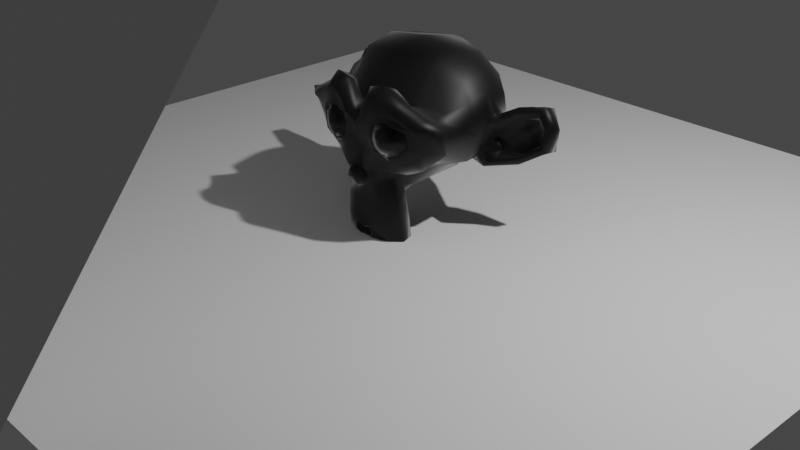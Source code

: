 # Source: absorption_monkey.blend  (saved by Blender 2.80.75; exported with 4.5.12 LTS)
import bpy
from mathutils import Matrix  # noqa: F401  (used for matrix-valued properties, if any)

bpy.ops.wm.read_factory_settings(use_empty=True)
scene = bpy.context.scene
scene.name = 'Scene'

# ---- collections
col_collection = bpy.data.collections.new('Collection'); scene.collection.children.link(col_collection)

# ---- materials (node trees are filled in below, after node groups)
mat_material_001 = bpy.data.materials.new('Material.001')

# ---- material node trees
mat_material_001.use_nodes = True; mat_material_001.node_tree.nodes.clear()
_N = mat_material_001.node_tree.nodes; _L = mat_material_001.node_tree.links
n0 = _N.new('ShaderNodeOutputMaterial'); n0.name = 'Material Output'; n0.location = (496, 482)
n1 = _N.new('ShaderNodeBsdfTransparent'); n1.name = 'Transparent BSDF'; n1.location = (269, 313)
n1.width = 142
n2 = _N.new('ShaderNodeBsdfGlass'); n2.name = 'Glass BSDF'; n2.location = (482, 307)
n2.distribution = 'BECKMANN'
n2.inputs[2].default_value = 1.45
n3 = _N.new('ShaderNodeMixShader'); n3.name = 'Mix Shader'; n3.location = (276, 470)
n4 = _N.new('ShaderNodeBsdfAnisotropic'); n4.name = 'Glossy BSDF'; n4.location = (-16, 290)
n4.distribution = 'GGX'
n5 = _N.new('ShaderNodeScript'); n5.name = 'Script'; n5.location = (-44, 510)
n5.width = 179
n5.bytecode = 'OpenShadingLanguage 1.00\n# Compiled by oslc 1.9.9\n# options: -o C:\\Users\\DAVIDC~1\\AppData\\Local\\Temp\\tmphgfh912j.oso -IC:\\Users\\David Cohn\\Documents\\blender-2.80-windows64\\2.80\\scripts\\addons\\cycles\\shader\nshader myabsorption\nparam\tcolor\tinside_color\t0.80000001 0 0\t\t%read{11,11} %write{2147483647,-1}\nparam\tcolor\toutside_color\t0 0 0.80000001\t\t%read{11,11} %write{2147483647,-1}\nparam\tfloat\tfac\t1\t\t%read{4,4} %write{2147483647,-1}\nparam\tfloat\tior\t1\t\t%read{10,10} %write{2147483647,-1}\noparam\tclosure color\tout\t\t\t%read{2147483647,-1} %write{0,12} %initexpr\nglobal\tnormal\tN\t%read{10,10} %write{2147483647,-1}\nlocal\tfloat\tabsorpt\t%read{11,11} %write{1,9}\nlocal\tfloat\traylength\t%read{5,5} %write{2,3}\nconst\tstring\t$const1\t"holdout"\t\t%read{0,0} %write{2147483647,-1}\nconst\tfloat\t$const2\t1\t\t%read{1,1} %write{2147483647,-1}\nconst\tfloat\t$const3\t0\t\t%read{2,2} %write{2147483647,-1}\ntemp\tint\t$tmp1\t%read{2147483647,-1} %write{3,3}\nconst\tstring\t$const4\t"path:ray_length"\t\t%read{3,3} %write{2147483647,-1}\ntemp\tfloat\t$tmp2\t%read{5,5} %write{4,4}\ntemp\tfloat\t$tmp3\t%read{8,8} %write{5,5}\ntemp\tint\t$tmp4\t%read{7,7} %write{6,6}\ntemp\tfloat\t$tmp5\t%read{9,9} %write{8,8}\ntemp\tfloat\t$tmp6\t%read{8,8} %write{7,7}\ntemp\tclosure color\t$tmp7\t%read{12,12} %write{10,10}\nconst\tstring\t$const5\t"refraction"\t\t%read{10,10} %write{2147483647,-1}\ntemp\tcolor\t$tmp8\t%read{12,12} %write{11,11}\ncode out\n# C:\\Users\\DAVIDC~1\\AppData\\Local\\Temp\\tmpl0lp7my_.osl:6\n#     output closure color out = holdout()\n\tclosure\t\tout $const1 \t%filename{"C:\\Users\\DAVIDC~1\\AppData\\Local\\Temp\\tmpl0lp7my_.osl"} %line{6} %argrw{"wr"}\ncode ___main___\n# C:\\Users\\DAVIDC~1\\AppData\\Local\\Temp\\tmpl0lp7my_.osl:9\n#     float absorpt = 1.0;\n\tassign\t\tabsorpt $const2 \t%filename{"C:\\Users\\DAVIDC~1\\AppData\\Local\\Temp\\tmpl0lp7my_.osl"} %line{9} %argrw{"wr"}\n# C:\\Users\\DAVIDC~1\\AppData\\Local\\Temp\\tmpl0lp7my_.osl:10\n#     float raylength = 0.0;\n\tassign\t\traylength $const3 \t%line{10} %argrw{"wr"}\n# C:\\Users\\DAVIDC~1\\AppData\\Local\\Temp\\tmpl0lp7my_.osl:12\n#     getattribute("path:ray_length", raylength);\n\tgetattribute\t$tmp1 $const4 raylength \t%line{12} %argrw{"wrw"}\n# C:\\Users\\DAVIDC~1\\AppData\\Local\\Temp\\tmpl0lp7my_.osl:14\n#     absorpt = exp( (-fac*raylength*backfacing()));\n\tneg\t\t$tmp2 fac \t%line{14} %argrw{"wr"}\n\tmul\t\t$tmp3 $tmp2 raylength \t%argrw{"wrr"}\n\tbackfacing\t$tmp4 \t%argrw{"w"}\n\tassign\t\t$tmp6 $tmp4 \t%argrw{"wr"}\n\tmul\t\t$tmp5 $tmp3 $tmp6 \t%argrw{"wrr"}\n\texp\t\tabsorpt $tmp5 \t%argrw{"wr"}\n# C:\\Users\\DAVIDC~1\\AppData\\Local\\Temp\\tmpl0lp7my_.osl:16\n#     out = mix(inside_color, outside_color, absorpt) * refraction(N, ior);\n\tclosure\t\t$tmp7 $const5 N ior \t%line{16} %argrw{"wrrr"}\n\tmix\t\t$tmp8 inside_color outside_color absorpt \t%argrw{"wrrr"}\n\tmul\t\tout $tmp7 $tmp8 \t%argrw{"wrr"}\n\tend\n'
n5.bytecode_hash = '23520D472C723983167EF04A6395D533'
n5.inputs[0].default_value = (0.09225, 0.8, 0.147, 1.0)
n5.inputs[1].default_value = (0.608, 0.572, 0.8, 1.0)
n5.inputs[2].default_value = 0.6
n5.inputs[3].default_value = 1.0
n6 = _N.new('ShaderNodeFresnel'); n6.name = 'Fresnel'; n6.location = (-22, 628)
n6.inputs[0].default_value = 1.45
_L.new(n5.outputs[0], n3.inputs[1])
_L.new(n3.outputs[0], n0.inputs[0])
_L.new(n4.outputs[0], n3.inputs[2])
_L.new(n6.outputs[0], n3.inputs[0])
n0.is_active_output = True

# ---- world
world_world = bpy.data.worlds.new('World'); scene.world = world_world
world_world.use_nodes = True; world_world.node_tree.nodes.clear()
_N = world_world.node_tree.nodes; _L = world_world.node_tree.links
n0 = _N.new('ShaderNodeOutputWorld'); n0.name = 'World Output'; n0.location = (300, 300)
n1 = _N.new('ShaderNodeBackground'); n1.name = 'Background'; n1.location = (10, 300)
n1.inputs[0].default_value = (0.05088, 0.05088, 0.05088, 1.0)
_L.new(n1.outputs[0], n0.inputs[0])
n0.is_active_output = True
world_world.color = (0.05088, 0.05088, 0.05088)
world_world.use_sun_shadow = False
world_world.sun_shadow_jitter_overblur = 0.0

# ---- cameras
cam_camera = bpy.data.cameras.new('Camera')
cam_camera.clip_end = 100.0
cam_camera.ortho_scale = 7.314

# ---- lights
light_light = bpy.data.lights.new('Light', 'POINT')
light_light.transmission_factor = 0.0
light_light.energy = 1000.0
light_light.shadow_soft_size = 0.1
light_light.shadow_maximum_resolution = 0.006
light_light.use_absolute_resolution = True

# ---- meshes
me_suzanne = bpy.data.meshes.new('Suzanne')
me_suzanne.from_pydata([(0.4375, -0.7656, 0.1641), (-0.4375, -0.7656, 0.1641), (0.5, -0.6875, 0.09375), (-0.5, -0.6875, 0.09375), (0.5469, -0.5781, 0.05469), (-0.5469, -0.5781, 0.05469), (0.3516, -0.6172, -0.02344), (-0.3516, -0.6172, -0.02344), (0.3516, -0.7188, 0.03125), (-0.3516, -0.7188, 0.03125), (0.3516, -0.7812, 0.1328), (-0.3516, -0.7812, 0.1328), (0.2734, -0.7969, 0.1641), (-0.2734, -0.7969, 0.1641), (0.2031, -0.7422, 0.09375), (-0.2031, -0.7422, 0.09375), (0.1562, -0.6484, 0.05469), (-0.1562, -0.6484, 0.05469), (0.07812, -0.6562, 0.2422), (-0.07812, -0.6562, 0.2422), (0.1406, -0.7422, 0.2422), (-0.1406, -0.7422, 0.2422), (0.2422, -0.7969, 0.2422), (-0.2422, -0.7969, 0.2422), (0.2734, -0.7969, 0.3281), (-0.2734, -0.7969, 0.3281), (0.2031, -0.7422, 0.3906), (-0.2031, -0.7422, 0.3906), (0.1562, -0.6484, 0.4375), (-0.1562, -0.6484, 0.4375), (0.3516, -0.6172, 0.5156), (-0.3516, -0.6172, 0.5156), (0.3516, -0.7188, 0.4531), (-0.3516, -0.7188, 0.4531), (0.3516, -0.7812, 0.3594), (-0.3516, -0.7812, 0.3594), (0.4375, -0.7656, 0.3281), (-0.4375, -0.7656, 0.3281), (0.5, -0.6875, 0.3906), (-0.5, -0.6875, 0.3906), (0.5469, -0.5781, 0.4375), (-0.5469, -0.5781, 0.4375), (0.625, -0.5625, 0.2422), (-0.625, -0.5625, 0.2422), (0.5625, -0.6719, 0.2422), (-0.5625, -0.6719, 0.2422), (0.4688, -0.7578, 0.2422), (-0.4688, -0.7578, 0.2422), (0.4766, -0.7734, 0.2422), (-0.4766, -0.7734, 0.2422), (0.4453, -0.7812, 0.3359), (-0.4453, -0.7812, 0.3359), (0.3516, -0.8047, 0.375), (-0.3516, -0.8047, 0.375), (0.2656, -0.8203, 0.3359), (-0.2656, -0.8203, 0.3359), (0.2266, -0.8203, 0.2422), (-0.2266, -0.8203, 0.2422), (0.2656, -0.8203, 0.1562), (-0.2656, -0.8203, 0.1562), (0.3516, -0.8281, 0.2422), (-0.3516, -0.8281, 0.2422), (0.3516, -0.8047, 0.1172), (-0.3516, -0.8047, 0.1172), (0.4453, -0.7812, 0.1562), (-0.4453, -0.7812, 0.1562), (0.0, -0.7422, 0.4297), (0.0, -0.8203, 0.3516), (0.0, -0.7344, -0.6797), (0.0, -0.7812, -0.3203), (0.0, -0.7969, -0.1875), (0.0, -0.7188, -0.7734), (0.0, -0.6016, 0.4062), (0.0, -0.5703, 0.5703), (0.0, 0.5469, 0.8984), (0.0, 0.8516, 0.5625), (0.0, 0.8281, 0.07031), (0.0, 0.3516, -0.3828), (0.2031, -0.5625, -0.1875), (-0.2031, -0.5625, -0.1875), (0.3125, -0.5703, -0.4375), (-0.3125, -0.5703, -0.4375), (0.3516, -0.5703, -0.6953), (-0.3516, -0.5703, -0.6953), (0.3672, -0.5312, -0.8906), (-0.3672, -0.5312, -0.8906), (0.3281, -0.5234, -0.9453), (-0.3281, -0.5234, -0.9453), (0.1797, -0.5547, -0.9688), (-0.1797, -0.5547, -0.9688), (0.0, -0.5781, -0.9844), (0.4375, -0.5312, -0.1406), (-0.4375, -0.5312, -0.1406), (0.6328, -0.5391, -0.03906), (-0.6328, -0.5391, -0.03906), (0.8281, -0.4453, 0.1484), (-0.8281, -0.4453, 0.1484), (0.8594, -0.5938, 0.4297), (-0.8594, -0.5938, 0.4297), (0.7109, -0.625, 0.4844), (-0.7109, -0.625, 0.4844), (0.4922, -0.6875, 0.6016), (-0.4922, -0.6875, 0.6016), (0.3203, -0.7344, 0.7578), (-0.3203, -0.7344, 0.7578), (0.1562, -0.7578, 0.7188), (-0.1562, -0.7578, 0.7188), (0.0625, -0.75, 0.4922), (-0.0625, -0.75, 0.4922), (0.1641, -0.7734, 0.4141), (-0.1641, -0.7734, 0.4141), (0.125, -0.7656, 0.3047), (-0.125, -0.7656, 0.3047), (0.2031, -0.7422, 0.09375), (-0.2031, -0.7422, 0.09375), (0.375, -0.7031, 0.01562), (-0.375, -0.7031, 0.01562), (0.4922, -0.6719, 0.0625), (-0.4922, -0.6719, 0.0625), (0.625, -0.6484, 0.1875), (-0.625, -0.6484, 0.1875), (0.6406, -0.6484, 0.2969), (-0.6406, -0.6484, 0.2969), (0.6016, -0.6641, 0.375), (-0.6016, -0.6641, 0.375), (0.4297, -0.7188, 0.4375), (-0.4297, -0.7188, 0.4375), (0.25, -0.7578, 0.4688), (-0.25, -0.7578, 0.4688), (0.0, -0.7344, -0.7656), (0.1094, -0.7344, -0.7188), (-0.1094, -0.7344, -0.7188), (0.1172, -0.7109, -0.8359), (-0.1172, -0.7109, -0.8359), (0.0625, -0.6953, -0.8828), (-0.0625, -0.6953, -0.8828), (0.0, -0.6875, -0.8906), (0.0, -0.75, -0.1953), (0.0, -0.7422, -0.1406), (0.1016, -0.7422, -0.1484), (-0.1016, -0.7422, -0.1484), (0.125, -0.75, -0.2266), (-0.125, -0.75, -0.2266), (0.08594, -0.7422, -0.2891), (-0.08594, -0.7422, -0.2891), (0.3984, -0.6719, -0.04688), (-0.3984, -0.6719, -0.04688), (0.6172, -0.625, 0.05469), (-0.6172, -0.625, 0.05469), (0.7266, -0.6016, 0.2031), (-0.7266, -0.6016, 0.2031), (0.7422, -0.6562, 0.375), (-0.7422, -0.6562, 0.375), (0.6875, -0.7266, 0.4141), (-0.6875, -0.7266, 0.4141), (0.4375, -0.7969, 0.5469), (-0.4375, -0.7969, 0.5469), (0.3125, -0.8359, 0.6406), (-0.3125, -0.8359, 0.6406), (0.2031, -0.8516, 0.6172), (-0.2031, -0.8516, 0.6172), (0.1016, -0.8438, 0.4297), (-0.1016, -0.8438, 0.4297), (0.125, -0.8125, -0.1016), (-0.125, -0.8125, -0.1016), (0.2109, -0.7109, -0.4453), (-0.2109, -0.7109, -0.4453), (0.25, -0.6875, -0.7031), (-0.25, -0.6875, -0.7031), (0.2656, -0.6641, -0.8203), (-0.2656, -0.6641, -0.8203), (0.2344, -0.6328, -0.9141), (-0.2344, -0.6328, -0.9141), (0.1641, -0.6328, -0.9297), (-0.1641, -0.6328, -0.9297), (0.0, -0.6406, -0.9453), (0.0, -0.7266, 0.04688), (0.0, -0.7656, 0.2109), (0.3281, -0.7422, 0.4766), (-0.3281, -0.7422, 0.4766), (0.1641, -0.75, 0.1406), (-0.1641, -0.75, 0.1406), (0.1328, -0.7578, 0.2109), (-0.1328, -0.7578, 0.2109), (0.1172, -0.7344, -0.6875), (-0.1172, -0.7344, -0.6875), (0.07812, -0.75, -0.4453), (-0.07812, -0.75, -0.4453), (0.0, -0.75, -0.4453), (0.0, -0.7422, -0.3281), (0.09375, -0.7812, -0.2734), (-0.09375, -0.7812, -0.2734), (0.1328, -0.7969, -0.2266), (-0.1328, -0.7969, -0.2266), (0.1094, -0.7812, -0.1328), (-0.1094, -0.7812, -0.1328), (0.03906, -0.7812, -0.125), (-0.03906, -0.7812, -0.125), (0.0, -0.8281, -0.2031), (0.04688, -0.8125, -0.1484), (-0.04688, -0.8125, -0.1484), (0.09375, -0.8125, -0.1562), (-0.09375, -0.8125, -0.1562), (0.1094, -0.8281, -0.2266), (-0.1094, -0.8281, -0.2266), (0.07812, -0.8047, -0.25), (-0.07812, -0.8047, -0.25), (0.0, -0.8047, -0.2891), (0.2578, -0.5547, -0.3125), (-0.2578, -0.5547, -0.3125), (0.1641, -0.7109, -0.2422), (-0.1641, -0.7109, -0.2422), (0.1797, -0.7109, -0.3125), (-0.1797, -0.7109, -0.3125), (0.2344, -0.5547, -0.25), (-0.2344, -0.5547, -0.25), (0.0, -0.6875, -0.875), (0.04688, -0.6875, -0.8672), (-0.04688, -0.6875, -0.8672), (0.09375, -0.7109, -0.8203), (-0.09375, -0.7109, -0.8203), (0.09375, -0.7266, -0.7422), (-0.09375, -0.7266, -0.7422), (0.0, -0.6562, -0.7812), (0.09375, -0.6641, -0.75), (-0.09375, -0.6641, -0.75), (0.09375, -0.6406, -0.8125), (-0.09375, -0.6406, -0.8125), (0.04688, -0.6328, -0.8516), (-0.04688, -0.6328, -0.8516), (0.0, -0.6328, -0.8594), (0.1719, -0.7812, 0.2188), (-0.1719, -0.7812, 0.2188), (0.1875, -0.7734, 0.1562), (-0.1875, -0.7734, 0.1562), (0.3359, -0.7578, 0.4297), (-0.3359, -0.7578, 0.4297), (0.2734, -0.7734, 0.4219), (-0.2734, -0.7734, 0.4219), (0.4219, -0.7734, 0.3984), (-0.4219, -0.7734, 0.3984), (0.5625, -0.6953, 0.3516), (-0.5625, -0.6953, 0.3516), (0.5859, -0.6875, 0.2891), (-0.5859, -0.6875, 0.2891), (0.5781, -0.6797, 0.1953), (-0.5781, -0.6797, 0.1953), (0.4766, -0.7188, 0.1016), (-0.4766, -0.7188, 0.1016), (0.375, -0.7422, 0.0625), (-0.375, -0.7422, 0.0625), (0.2266, -0.7812, 0.1094), (-0.2266, -0.7812, 0.1094), (0.1797, -0.7812, 0.2969), (-0.1797, -0.7812, 0.2969), (0.2109, -0.7812, 0.375), (-0.2109, -0.7812, 0.375), (0.2344, -0.7578, 0.3594), (-0.2344, -0.7578, 0.3594), (0.1953, -0.7578, 0.2969), (-0.1953, -0.7578, 0.2969), (0.2422, -0.7578, 0.125), (-0.2422, -0.7578, 0.125), (0.375, -0.7266, 0.08594), (-0.375, -0.7266, 0.08594), (0.4609, -0.7031, 0.1172), (-0.4609, -0.7031, 0.1172), (0.5469, -0.6719, 0.2109), (-0.5469, -0.6719, 0.2109), (0.5547, -0.6719, 0.2812), (-0.5547, -0.6719, 0.2812), (0.5312, -0.6797, 0.3359), (-0.5312, -0.6797, 0.3359), (0.4141, -0.75, 0.3906), (-0.4141, -0.75, 0.3906), (0.2812, -0.7656, 0.3984), (-0.2812, -0.7656, 0.3984), (0.3359, -0.75, 0.4062), (-0.3359, -0.75, 0.4062), (0.2031, -0.75, 0.1719), (-0.2031, -0.75, 0.1719), (0.1953, -0.75, 0.2266), (-0.1953, -0.75, 0.2266), (0.1094, -0.6094, 0.4609), (-0.1094, -0.6094, 0.4609), (0.1953, -0.6172, 0.6641), (-0.1953, -0.6172, 0.6641), (0.3359, -0.5938, 0.6875), (-0.3359, -0.5938, 0.6875), (0.4844, -0.5547, 0.5547), (-0.4844, -0.5547, 0.5547), (0.6797, -0.4922, 0.4531), (-0.6797, -0.4922, 0.4531), (0.7969, -0.4609, 0.4062), (-0.7969, -0.4609, 0.4062), (0.7734, -0.375, 0.1641), (-0.7734, -0.375, 0.1641), (0.6016, -0.4141, 0.0), (-0.6016, -0.4141, 0.0), (0.4375, -0.4688, -0.09375), (-0.4375, -0.4688, -0.09375), (0.0, -0.2891, 0.8984), (0.0, 0.07812, 0.9844), (0.0, 0.6719, -0.1953), (0.0, -0.1875, -0.4609), (0.0, -0.4609, -0.9766), (0.0, -0.3438, -0.8047), (0.0, -0.3203, -0.5703), (0.0, -0.2812, -0.4844), (0.8516, -0.05469, 0.2344), (-0.8516, -0.05469, 0.2344), (0.8594, 0.04688, 0.3203), (-0.8594, 0.04688, 0.3203), (0.7734, 0.4375, 0.2656), (-0.7734, 0.4375, 0.2656), (0.4609, 0.7031, 0.4375), (-0.4609, 0.7031, 0.4375), (0.7344, -0.07031, -0.04688), (-0.7344, -0.07031, -0.04688), (0.5938, 0.1641, -0.125), (-0.5938, 0.1641, -0.125), (0.6406, 0.4297, -0.007812), (-0.6406, 0.4297, -0.007812), (0.3359, 0.6641, 0.05469), (-0.3359, 0.6641, 0.05469), (0.2344, -0.4062, -0.3516), (-0.2344, -0.4062, -0.3516), (0.1797, -0.2578, -0.4141), (-0.1797, -0.2578, -0.4141), (0.2891, -0.3828, -0.7109), (-0.2891, -0.3828, -0.7109), (0.25, -0.3906, -0.5), (-0.25, -0.3906, -0.5), (0.3281, -0.3984, -0.9141), (-0.3281, -0.3984, -0.9141), (0.1406, -0.3672, -0.7578), (-0.1406, -0.3672, -0.7578), (0.125, -0.3594, -0.5391), (-0.125, -0.3594, -0.5391), (0.1641, -0.4375, -0.9453), (-0.1641, -0.4375, -0.9453), (0.2188, -0.4297, -0.2812), (-0.2188, -0.4297, -0.2812), (0.2109, -0.4688, -0.2266), (-0.2109, -0.4688, -0.2266), (0.2031, -0.5, -0.1719), (-0.2031, -0.5, -0.1719), (0.2109, -0.1641, -0.3906), (-0.2109, -0.1641, -0.3906), (0.2969, 0.2656, -0.3125), (-0.2969, 0.2656, -0.3125), (0.3438, 0.5391, -0.1484), (-0.3438, 0.5391, -0.1484), (0.4531, 0.3828, 0.8672), (-0.4531, 0.3828, 0.8672), (0.4531, 0.07031, 0.9297), (-0.4531, 0.07031, 0.9297), (0.4531, -0.2344, 0.8516), (-0.4531, -0.2344, 0.8516), (0.4609, -0.4297, 0.5234), (-0.4609, -0.4297, 0.5234), (0.7266, -0.3359, 0.4062), (-0.7266, -0.3359, 0.4062), (0.6328, -0.2812, 0.4531), (-0.6328, -0.2812, 0.4531), (0.6406, -0.05469, 0.7031), (-0.6406, -0.05469, 0.7031), (0.7969, -0.125, 0.5625), (-0.7969, -0.125, 0.5625), (0.7969, 0.1172, 0.6172), (-0.7969, 0.1172, 0.6172), (0.6406, 0.1953, 0.75), (-0.6406, 0.1953, 0.75), (0.6406, 0.4453, 0.6797), (-0.6406, 0.4453, 0.6797), (0.7969, 0.3594, 0.5391), (-0.7969, 0.3594, 0.5391), (0.6172, 0.5859, 0.3281), (-0.6172, 0.5859, 0.3281), (0.4844, 0.5469, 0.02344), (-0.4844, 0.5469, 0.02344), (0.8203, 0.2031, 0.3281), (-0.8203, 0.2031, 0.3281), (0.4062, -0.1484, -0.1719), (-0.4062, -0.1484, -0.1719), (0.4297, 0.2109, -0.1953), (-0.4297, 0.2109, -0.1953), (0.8906, 0.2344, 0.4062), (-0.8906, 0.2344, 0.4062), (0.7734, 0.125, -0.1406), (-0.7734, 0.125, -0.1406), (1.039, 0.3281, -0.1016), (-1.039, 0.3281, -0.1016), (1.281, 0.4297, 0.05469), (-1.281, 0.4297, 0.05469), (1.352, 0.4219, 0.3203), (-1.352, 0.4219, 0.3203), (1.234, 0.4219, 0.5078), (-1.234, 0.4219, 0.5078), (1.023, 0.3125, 0.4766), (-1.023, 0.3125, 0.4766), (1.016, 0.2891, 0.4141), (-1.016, 0.2891, 0.4141), (1.188, 0.3906, 0.4375), (-1.188, 0.3906, 0.4375), (1.266, 0.4062, 0.2891), (-1.266, 0.4062, 0.2891), (1.211, 0.4062, 0.07812), (-1.211, 0.4062, 0.07812), (1.031, 0.3047, -0.03906), (-1.031, 0.3047, -0.03906), (0.8281, 0.1328, -0.07031), (-0.8281, 0.1328, -0.07031), (0.9219, 0.2188, 0.3594), (-0.9219, 0.2188, 0.3594), (0.9453, 0.2891, 0.3047), (-0.9453, 0.2891, 0.3047), (0.8828, 0.2109, -0.02344), (-0.8828, 0.2109, -0.02344), (1.039, 0.3672, 0.0), (-1.039, 0.3672, 0.0), (1.188, 0.4453, 0.09375), (-1.188, 0.4453, 0.09375), (1.234, 0.4453, 0.25), (-1.234, 0.4453, 0.25), (1.172, 0.4375, 0.3594), (-1.172, 0.4375, 0.3594), (1.023, 0.3594, 0.3438), (-1.023, 0.3594, 0.3438), (0.8438, 0.2109, 0.2891), (-0.8438, 0.2109, 0.2891), (0.8359, 0.2734, 0.1719), (-0.8359, 0.2734, 0.1719), (0.7578, 0.2734, 0.09375), (-0.7578, 0.2734, 0.09375), (0.8203, 0.2734, 0.08594), (-0.8203, 0.2734, 0.08594), (0.8438, 0.2734, 0.01562), (-0.8438, 0.2734, 0.01562), (0.8125, 0.2734, -0.01562), (-0.8125, 0.2734, -0.01562), (0.7266, 0.07031, 0.0), (-0.7266, 0.07031, 0.0), (0.7188, 0.1719, -0.02344), (-0.7188, 0.1719, -0.02344), (0.7188, 0.1875, 0.03906), (-0.7188, 0.1875, 0.03906), (0.7969, 0.2109, 0.2031), (-0.7969, 0.2109, 0.2031), (0.8906, 0.2656, 0.2422), (-0.8906, 0.2656, 0.2422), (0.8906, 0.3203, 0.2344), (-0.8906, 0.3203, 0.2344), (0.8125, 0.3203, -0.01562), (-0.8125, 0.3203, -0.01562), (0.8516, 0.3203, 0.01562), (-0.8516, 0.3203, 0.01562), (0.8281, 0.3203, 0.07812), (-0.8281, 0.3203, 0.07812), (0.7656, 0.3203, 0.09375), (-0.7656, 0.3203, 0.09375), (0.8438, 0.3203, 0.1719), (-0.8438, 0.3203, 0.1719), (1.039, 0.4141, 0.3281), (-1.039, 0.4141, 0.3281), (1.188, 0.4844, 0.3438), (-1.188, 0.4844, 0.3438), (1.258, 0.4922, 0.2422), (-1.258, 0.4922, 0.2422), (1.211, 0.4844, 0.08594), (-1.211, 0.4844, 0.08594), (1.047, 0.4219, 0.0), (-1.047, 0.4219, 0.0), (0.8828, 0.2656, -0.01562), (-0.8828, 0.2656, -0.01562), (0.9531, 0.3438, 0.2891), (-0.9531, 0.3438, 0.2891), (0.8906, 0.3281, 0.1094), (-0.8906, 0.3281, 0.1094), (0.9375, 0.3359, 0.0625), (-0.9375, 0.3359, 0.0625), (1.0, 0.3672, 0.125), (-1.0, 0.3672, 0.125), (0.9609, 0.3516, 0.1719), (-0.9609, 0.3516, 0.1719), (1.016, 0.375, 0.2344), (-1.016, 0.375, 0.2344), (1.055, 0.3828, 0.1875), (-1.055, 0.3828, 0.1875), (1.109, 0.3906, 0.2109), (-1.109, 0.3906, 0.2109), (1.086, 0.3906, 0.2734), (-1.086, 0.3906, 0.2734), (1.023, 0.4844, 0.4375), (-1.023, 0.4844, 0.4375), (1.25, 0.5469, 0.4688), (-1.25, 0.5469, 0.4688), (1.367, 0.5, 0.2969), (-1.367, 0.5, 0.2969), (1.312, 0.5312, 0.05469), (-1.312, 0.5312, 0.05469), (1.039, 0.4922, -0.08594), (-1.039, 0.4922, -0.08594), (0.7891, 0.3281, -0.125), (-0.7891, 0.3281, -0.125), (0.8594, 0.3828, 0.3828), (-0.8594, 0.3828, 0.3828)], [], [(46, 0, 2, 44), (3, 1, 47, 45), (44, 2, 4, 42), (5, 3, 45, 43), (2, 8, 6, 4), (7, 9, 3, 5), (0, 10, 8, 2), (9, 11, 1, 3), (10, 12, 14, 8), (15, 13, 11, 9), (8, 14, 16, 6), (17, 15, 9, 7), (14, 20, 18, 16), (19, 21, 15, 17), (12, 22, 20, 14), (21, 23, 13, 15), (22, 24, 26, 20), (27, 25, 23, 21), (20, 26, 28, 18), (29, 27, 21, 19), (26, 32, 30, 28), (31, 33, 27, 29), (24, 34, 32, 26), (33, 35, 25, 27), (34, 36, 38, 32), (39, 37, 35, 33), (32, 38, 40, 30), (41, 39, 33, 31), (38, 44, 42, 40), (43, 45, 39, 41), (36, 46, 44, 38), (45, 47, 37, 39), (46, 36, 50, 48), (51, 37, 47, 49), (36, 34, 52, 50), (53, 35, 37, 51), (34, 24, 54, 52), (55, 25, 35, 53), (24, 22, 56, 54), (57, 23, 25, 55), (22, 12, 58, 56), (59, 13, 23, 57), (12, 10, 62, 58), (63, 11, 13, 59), (10, 0, 64, 62), (65, 1, 11, 63), (0, 46, 48, 64), (49, 47, 1, 65), (60, 64, 48), (49, 65, 61), (62, 64, 60), (61, 65, 63), (60, 58, 62), (63, 59, 61), (60, 56, 58), (59, 57, 61), (60, 54, 56), (57, 55, 61), (60, 52, 54), (55, 53, 61), (60, 50, 52), (53, 51, 61), (60, 48, 50), (51, 49, 61), (88, 173, 175, 90), (175, 174, 89, 90), (86, 171, 173, 88), (174, 172, 87, 89), (84, 169, 171, 86), (172, 170, 85, 87), (82, 167, 169, 84), (170, 168, 83, 85), (80, 165, 167, 82), (168, 166, 81, 83), (78, 91, 145, 163), (146, 92, 79, 164), (91, 93, 147, 145), (148, 94, 92, 146), (93, 95, 149, 147), (150, 96, 94, 148), (95, 97, 151, 149), (152, 98, 96, 150), (97, 99, 153, 151), (154, 100, 98, 152), (99, 101, 155, 153), (156, 102, 100, 154), (101, 103, 157, 155), (158, 104, 102, 156), (103, 105, 159, 157), (160, 106, 104, 158), (105, 107, 161, 159), (162, 108, 106, 160), (107, 66, 67, 161), (67, 66, 108, 162), (109, 127, 159, 161), (160, 128, 110, 162), (127, 178, 157, 159), (158, 179, 128, 160), (125, 155, 157, 178), (158, 156, 126, 179), (123, 153, 155, 125), (156, 154, 124, 126), (121, 151, 153, 123), (154, 152, 122, 124), (119, 149, 151, 121), (152, 150, 120, 122), (117, 147, 149, 119), (150, 148, 118, 120), (115, 145, 147, 117), (148, 146, 116, 118), (113, 163, 145, 115), (146, 164, 114, 116), (113, 180, 176, 163), (176, 181, 114, 164), (109, 161, 67, 111), (67, 162, 110, 112), (111, 67, 177, 182), (177, 67, 112, 183), (176, 180, 182, 177), (183, 181, 176, 177), (134, 136, 175, 173), (175, 136, 135, 174), (132, 134, 173, 171), (174, 135, 133, 172), (130, 132, 171, 169), (172, 133, 131, 170), (165, 186, 184, 167), (185, 187, 166, 168), (130, 169, 167, 184), (168, 170, 131, 185), (143, 189, 188, 186), (188, 189, 144, 187), (184, 186, 188, 68), (188, 187, 185, 68), (129, 130, 184, 68), (185, 131, 129, 68), (141, 192, 190, 143), (191, 193, 142, 144), (139, 194, 192, 141), (193, 195, 140, 142), (138, 196, 194, 139), (195, 197, 138, 140), (137, 70, 196, 138), (197, 70, 137, 138), (189, 143, 190, 69), (191, 144, 189, 69), (69, 190, 205, 207), (206, 191, 69, 207), (70, 198, 199, 196), (200, 198, 70, 197), (196, 199, 201, 194), (202, 200, 197, 195), (194, 201, 203, 192), (204, 202, 195, 193), (192, 203, 205, 190), (206, 204, 193, 191), (198, 203, 201, 199), (202, 204, 198, 200), (198, 207, 205, 203), (206, 207, 198, 204), (138, 139, 163, 176), (164, 140, 138, 176), (139, 141, 210, 163), (211, 142, 140, 164), (141, 143, 212, 210), (213, 144, 142, 211), (143, 186, 165, 212), (166, 187, 144, 213), (80, 208, 212, 165), (213, 209, 81, 166), (208, 214, 210, 212), (211, 215, 209, 213), (78, 163, 210, 214), (211, 164, 79, 215), (130, 129, 71, 221), (71, 129, 131, 222), (132, 130, 221, 219), (222, 131, 133, 220), (134, 132, 219, 217), (220, 133, 135, 218), (136, 134, 217, 216), (218, 135, 136, 216), (216, 217, 228, 230), (229, 218, 216, 230), (217, 219, 226, 228), (227, 220, 218, 229), (219, 221, 224, 226), (225, 222, 220, 227), (221, 71, 223, 224), (223, 71, 222, 225), (223, 230, 228, 224), (229, 230, 223, 225), (224, 228, 226), (227, 229, 225), (182, 180, 233, 231), (234, 181, 183, 232), (111, 182, 231, 253), (232, 183, 112, 254), (109, 111, 253, 255), (254, 112, 110, 256), (180, 113, 251, 233), (252, 114, 181, 234), (113, 115, 249, 251), (250, 116, 114, 252), (115, 117, 247, 249), (248, 118, 116, 250), (117, 119, 245, 247), (246, 120, 118, 248), (119, 121, 243, 245), (244, 122, 120, 246), (121, 123, 241, 243), (242, 124, 122, 244), (123, 125, 239, 241), (240, 126, 124, 242), (125, 178, 235, 239), (236, 179, 126, 240), (178, 127, 237, 235), (238, 128, 179, 236), (127, 109, 255, 237), (256, 110, 128, 238), (237, 255, 257, 275), (258, 256, 238, 276), (235, 237, 275, 277), (276, 238, 236, 278), (239, 235, 277, 273), (278, 236, 240, 274), (241, 239, 273, 271), (274, 240, 242, 272), (243, 241, 271, 269), (272, 242, 244, 270), (245, 243, 269, 267), (270, 244, 246, 268), (247, 245, 267, 265), (268, 246, 248, 266), (249, 247, 265, 263), (266, 248, 250, 264), (251, 249, 263, 261), (264, 250, 252, 262), (233, 251, 261, 279), (262, 252, 234, 280), (255, 253, 259, 257), (260, 254, 256, 258), (253, 231, 281, 259), (282, 232, 254, 260), (231, 233, 279, 281), (280, 234, 232, 282), (66, 107, 283, 72), (284, 108, 66, 72), (107, 105, 285, 283), (286, 106, 108, 284), (105, 103, 287, 285), (288, 104, 106, 286), (103, 101, 289, 287), (290, 102, 104, 288), (101, 99, 291, 289), (292, 100, 102, 290), (99, 97, 293, 291), (294, 98, 100, 292), (97, 95, 295, 293), (296, 96, 98, 294), (95, 93, 297, 295), (298, 94, 96, 296), (93, 91, 299, 297), (300, 92, 94, 298), (307, 308, 327, 337), (328, 308, 307, 338), (306, 307, 337, 335), (338, 307, 306, 336), (305, 306, 335, 339), (336, 306, 305, 340), (88, 90, 305, 339), (305, 90, 89, 340), (86, 88, 339, 333), (340, 89, 87, 334), (84, 86, 333, 329), (334, 87, 85, 330), (82, 84, 329, 331), (330, 85, 83, 332), (329, 335, 337, 331), (338, 336, 330, 332), (329, 333, 339, 335), (340, 334, 330, 336), (325, 331, 337, 327), (338, 332, 326, 328), (80, 82, 331, 325), (332, 83, 81, 326), (208, 341, 343, 214), (344, 342, 209, 215), (80, 325, 341, 208), (342, 326, 81, 209), (78, 214, 343, 345), (344, 215, 79, 346), (78, 345, 299, 91), (300, 346, 79, 92), (76, 323, 351, 303), (352, 324, 76, 303), (303, 351, 349, 77), (350, 352, 303, 77), (77, 349, 347, 304), (348, 350, 77, 304), (304, 347, 327, 308), (328, 348, 304, 308), (325, 327, 347, 341), (348, 328, 326, 342), (295, 297, 317, 309), (318, 298, 296, 310), (75, 315, 323, 76), (324, 316, 75, 76), (301, 357, 355, 302), (356, 358, 301, 302), (302, 355, 353, 74), (354, 356, 302, 74), (74, 353, 315, 75), (316, 354, 74, 75), (291, 293, 361, 363), (362, 294, 292, 364), (363, 361, 367, 365), (368, 362, 364, 366), (365, 367, 369, 371), (370, 368, 366, 372), (371, 369, 375, 373), (376, 370, 372, 374), (313, 377, 373, 375), (374, 378, 314, 376), (315, 353, 373, 377), (374, 354, 316, 378), (353, 355, 371, 373), (372, 356, 354, 374), (355, 357, 365, 371), (366, 358, 356, 372), (357, 359, 363, 365), (364, 360, 358, 366), (289, 291, 363, 359), (364, 292, 290, 360), (73, 359, 357, 301), (358, 360, 73, 301), (283, 285, 287, 289), (288, 286, 284, 290), (283, 289, 359, 73), (360, 290, 284, 73), (72, 283, 73), (73, 284, 72), (293, 295, 309, 361), (310, 296, 294, 362), (309, 311, 367, 361), (368, 312, 310, 362), (311, 381, 369, 367), (370, 382, 312, 368), (313, 375, 369, 381), (370, 376, 314, 382), (347, 349, 385, 383), (386, 350, 348, 384), (317, 383, 385, 319), (386, 384, 318, 320), (297, 299, 383, 317), (384, 300, 298, 318), (299, 343, 341, 383), (342, 344, 300, 384), (341, 347, 383), (384, 348, 342), (299, 345, 343), (344, 346, 300), (313, 321, 379, 377), (380, 322, 314, 378), (315, 377, 379, 323), (380, 378, 316, 324), (319, 385, 379, 321), (380, 386, 320, 322), (349, 351, 379, 385), (380, 352, 350, 386), (323, 379, 351), (352, 380, 324), (399, 387, 413, 401), (414, 388, 400, 402), (399, 401, 403, 397), (404, 402, 400, 398), (397, 403, 405, 395), (406, 404, 398, 396), (395, 405, 407, 393), (408, 406, 396, 394), (393, 407, 409, 391), (410, 408, 394, 392), (391, 409, 411, 389), (412, 410, 392, 390), (409, 419, 417, 411), (418, 420, 410, 412), (407, 421, 419, 409), (420, 422, 408, 410), (405, 423, 421, 407), (422, 424, 406, 408), (403, 425, 423, 405), (424, 426, 404, 406), (401, 427, 425, 403), (426, 428, 402, 404), (401, 413, 415, 427), (416, 414, 402, 428), (317, 319, 443, 441), (444, 320, 318, 442), (319, 389, 411, 443), (412, 390, 320, 444), (309, 317, 441, 311), (442, 318, 310, 312), (381, 429, 413, 387), (414, 430, 382, 388), (411, 417, 439, 443), (440, 418, 412, 444), (437, 445, 443, 439), (444, 446, 438, 440), (433, 445, 437, 435), (438, 446, 434, 436), (431, 447, 445, 433), (446, 448, 432, 434), (429, 447, 431, 449), (432, 448, 430, 450), (413, 429, 449, 415), (450, 430, 414, 416), (311, 447, 429, 381), (430, 448, 312, 382), (311, 441, 445, 447), (446, 442, 312, 448), (441, 443, 445), (446, 444, 442), (415, 449, 451, 475), (452, 450, 416, 476), (449, 431, 461, 451), (462, 432, 450, 452), (431, 433, 459, 461), (460, 434, 432, 462), (433, 435, 457, 459), (458, 436, 434, 460), (435, 437, 455, 457), (456, 438, 436, 458), (437, 439, 453, 455), (454, 440, 438, 456), (439, 417, 473, 453), (474, 418, 440, 454), (427, 415, 475, 463), (476, 416, 428, 464), (425, 427, 463, 465), (464, 428, 426, 466), (423, 425, 465, 467), (466, 426, 424, 468), (421, 423, 467, 469), (468, 424, 422, 470), (419, 421, 469, 471), (470, 422, 420, 472), (417, 419, 471, 473), (472, 420, 418, 474), (457, 455, 479, 477), (480, 456, 458, 478), (477, 479, 481, 483), (482, 480, 478, 484), (483, 481, 487, 485), (488, 482, 484, 486), (485, 487, 489, 491), (490, 488, 486, 492), (463, 475, 485, 491), (486, 476, 464, 492), (451, 483, 485, 475), (486, 484, 452, 476), (451, 461, 477, 483), (478, 462, 452, 484), (457, 477, 461, 459), (462, 478, 458, 460), (453, 473, 479, 455), (480, 474, 454, 456), (471, 481, 479, 473), (480, 482, 472, 474), (469, 487, 481, 471), (482, 488, 470, 472), (467, 489, 487, 469), (488, 490, 468, 470), (465, 491, 489, 467), (490, 492, 466, 468), (463, 491, 465), (466, 492, 464), (391, 389, 503, 501), (504, 390, 392, 502), (393, 391, 501, 499), (502, 392, 394, 500), (395, 393, 499, 497), (500, 394, 396, 498), (397, 395, 497, 495), (498, 396, 398, 496), (399, 397, 495, 493), (496, 398, 400, 494), (387, 399, 493, 505), (494, 400, 388, 506), (493, 501, 503, 505), (504, 502, 494, 506), (493, 495, 499, 501), (500, 496, 494, 502), (495, 497, 499), (500, 498, 496), (313, 381, 387, 505), (388, 382, 314, 506), (313, 505, 503, 321), (504, 506, 314, 322), (319, 321, 503, 389), (504, 322, 320, 390)])
me_suzanne.polygons.foreach_set('use_smooth', [True] * 500)
_uv = me_suzanne.uv_layers.new(name='UVMap')
_uv.uv.foreach_set('vector', [0.891, 0.5901, 0.8706, 0.5896, 0.8601, 0.5601, 0.9046, 0.5594, 0.8562, 0.8505, 0.8681, 0.8215, 0.8884, 0.822, 0.9006, 0.8532, 0.9046, 0.5594, 0.8601, 0.5601, 0.853, 0.5216, 0.9202, 0.5245, 0.8475, 0.8887, 0.8562, 0.8505, 0.9006, 0.8532, 0.9147, 0.8887, 0.8601, 0.5601, 0.8289, 0.5908, 0.7985, 0.5695, 0.853, 0.5216, 0.7951, 0.8384, 0.8264, 0.8185, 0.8562, 0.8505, 0.8475, 0.8887, 0.8706, 0.5896, 0.8544, 0.6048, 0.8289, 0.5908, 0.8601, 0.5601, 0.8264, 0.8185, 0.8525, 0.8057, 0.8681, 0.8215, 0.8562, 0.8505, 0.8544, 0.6048, 0.8541, 0.6255, 0.8282, 0.6334, 0.8289, 0.5908, 0.8276, 0.776, 0.8532, 0.785, 0.8525, 0.8057, 0.8264, 0.8185, 0.8289, 0.5908, 0.8282, 0.6334, 0.791, 0.6454, 0.7985, 0.5695, 0.791, 0.7622, 0.8276, 0.776, 0.8264, 0.8185, 0.7951, 0.8384, 0.8282, 0.6334, 0.8552, 0.6685, 0.8424, 0.7025, 0.791, 0.6454, 0.8448, 0.7075, 0.8561, 0.742, 0.8276, 0.776, 0.791, 0.7622, 0.8541, 0.6255, 0.8675, 0.6423, 0.8552, 0.6685, 0.8282, 0.6334, 0.8561, 0.742, 0.8673, 0.7688, 0.8532, 0.785, 0.8276, 0.776, 0.8675, 0.6423, 0.8905, 0.6419, 0.9004, 0.667, 0.8552, 0.6685, 0.9012, 0.7456, 0.8902, 0.7702, 0.8673, 0.7688, 0.8561, 0.742, 0.8552, 0.6685, 0.9004, 0.667, 0.9189, 0.6997, 0.8424, 0.7025, 0.9212, 0.7137, 0.9012, 0.7456, 0.8561, 0.742, 0.8448, 0.7075, 0.9004, 0.667, 0.9319, 0.6368, 0.9684, 0.6453, 0.9189, 0.6997, 0.9682, 0.7702, 0.9314, 0.7771, 0.9012, 0.7456, 0.9212, 0.7137, 0.8905, 0.6419, 0.9059, 0.6279, 0.9319, 0.6368, 0.9004, 0.667, 0.9314, 0.7771, 0.905, 0.7849, 0.8902, 0.7702, 0.9012, 0.7456, 0.9059, 0.6279, 0.9062, 0.6057, 0.9337, 0.593, 0.9319, 0.6368, 0.9312, 0.8209, 0.9044, 0.807, 0.905, 0.7849, 0.9314, 0.7771, 0.9319, 0.6368, 0.9337, 0.593, 0.9684, 0.5738, 0.9684, 0.6453, 0.965, 0.8417, 0.9312, 0.8209, 0.9314, 0.7771, 0.9682, 0.7702, 0.9337, 0.593, 0.9046, 0.5594, 0.9202, 0.5245, 0.9684, 0.5738, 0.9147, 0.8887, 0.9006, 0.8532, 0.9312, 0.8209, 0.965, 0.8417, 0.9062, 0.6057, 0.891, 0.5901, 0.9046, 0.5594, 0.9337, 0.593, 0.9006, 0.8532, 0.8884, 0.822, 0.9044, 0.807, 0.9312, 0.8209, 0.891, 0.5901, 0.9062, 0.6057, 0.9024, 0.6079, 0.8896, 0.5933, 0.9006, 0.8047, 0.9044, 0.807, 0.8884, 0.822, 0.8872, 0.8187, 0.9062, 0.6057, 0.9059, 0.6279, 0.8998, 0.6263, 0.9024, 0.6079, 0.8988, 0.7862, 0.905, 0.7849, 0.9044, 0.807, 0.9006, 0.8047, 0.9059, 0.6279, 0.8905, 0.6419, 0.8878, 0.6365, 0.8998, 0.6263, 0.8874, 0.7754, 0.8902, 0.7702, 0.905, 0.7849, 0.8988, 0.7862, 0.8905, 0.6419, 0.8675, 0.6423, 0.8709, 0.6352, 0.8878, 0.6365, 0.8704, 0.776, 0.8673, 0.7688, 0.8902, 0.7702, 0.8874, 0.7754, 0.8675, 0.6423, 0.8541, 0.6255, 0.8599, 0.6239, 0.8709, 0.6352, 0.8589, 0.7868, 0.8532, 0.785, 0.8673, 0.7688, 0.8704, 0.776, 0.8541, 0.6255, 0.8544, 0.6048, 0.8597, 0.6082, 0.8599, 0.6239, 0.8579, 0.8025, 0.8525, 0.8057, 0.8532, 0.785, 0.8589, 0.7868, 0.8544, 0.6048, 0.8706, 0.5896, 0.8717, 0.594, 0.8597, 0.6082, 0.8693, 0.8172, 0.8681, 0.8215, 0.8525, 0.8057, 0.8579, 0.8025, 0.8706, 0.5896, 0.891, 0.5901, 0.8896, 0.5933, 0.8717, 0.594, 0.8872, 0.8187, 0.8884, 0.822, 0.8681, 0.8215, 0.8693, 0.8172, 0.8794, 0.6165, 0.8717, 0.594, 0.8896, 0.5933, 0.8872, 0.8187, 0.8693, 0.8172, 0.878, 0.7951, 0.8597, 0.6082, 0.8717, 0.594, 0.8794, 0.6165, 0.878, 0.7951, 0.8693, 0.8172, 0.8579, 0.8025, 0.8794, 0.6165, 0.8599, 0.6239, 0.8597, 0.6082, 0.8579, 0.8025, 0.8589, 0.7868, 0.878, 0.7951, 0.8794, 0.6165, 0.8709, 0.6352, 0.8599, 0.6239, 0.8589, 0.7868, 0.8704, 0.776, 0.878, 0.7951, 0.8794, 0.6165, 0.8878, 0.6365, 0.8709, 0.6352, 0.8704, 0.776, 0.8874, 0.7754, 0.878, 0.7951, 0.8794, 0.6165, 0.8998, 0.6263, 0.8878, 0.6365, 0.8874, 0.7754, 0.8988, 0.7862, 0.878, 0.7951, 0.8794, 0.6165, 0.9024, 0.6079, 0.8998, 0.6263, 0.8988, 0.7862, 0.9006, 0.8047, 0.878, 0.7951, 0.8794, 0.6165, 0.8896, 0.5933, 0.9024, 0.6079, 0.9006, 0.8047, 0.8872, 0.8187, 0.878, 0.7951, 0.5403, 0.05381, 0.5364, 0.06207, 0.5189, 0.05968, 0.5189, 0.05029, 0.5189, 0.05968, 0.5015, 0.06204, 0.4976, 0.05377, 0.5189, 0.05029, 0.5519, 0.05834, 0.5428, 0.06409, 0.5364, 0.06207, 0.5403, 0.05381, 0.5015, 0.06204, 0.4951, 0.06405, 0.486, 0.05827, 0.4976, 0.05377, 0.5551, 0.0619, 0.5463, 0.07267, 0.5428, 0.06409, 0.5519, 0.05834, 0.4951, 0.06405, 0.4916, 0.07262, 0.4828, 0.06183, 0.486, 0.05827, 0.5638, 0.07659, 0.5483, 0.08489, 0.5463, 0.07267, 0.5551, 0.0619, 0.4916, 0.07262, 0.4895, 0.08486, 0.474, 0.07651, 0.4828, 0.06183, 0.5831, 0.1085, 0.5556, 0.1217, 0.5483, 0.08489, 0.5638, 0.07659, 0.4895, 0.08486, 0.4822, 0.1218, 0.4545, 0.1085, 0.474, 0.07651, 0.6055, 0.1651, 0.6474, 0.2005, 0.6215, 0.2278, 0.5531, 0.2096, 0.4165, 0.2295, 0.3897, 0.2019, 0.432, 0.1656, 0.4853, 0.2101, 0.6474, 0.2005, 0.6764, 0.2332, 0.6648, 0.2532, 0.6215, 0.2278, 0.3727, 0.2564, 0.3603, 0.2359, 0.3897, 0.2019, 0.4165, 0.2295, 0.6764, 0.2332, 0.7153, 0.2654, 0.6839, 0.28, 0.6648, 0.2532, 0.3537, 0.2846, 0.3205, 0.2703, 0.3603, 0.2359, 0.3727, 0.2564, 0.7153, 0.2654, 0.7073, 0.3101, 0.6875, 0.3115, 0.6839, 0.28, 0.3512, 0.3174, 0.3307, 0.3169, 0.3205, 0.2703, 0.3537, 0.2846, 0.7073, 0.3101, 0.6974, 0.3327, 0.6768, 0.3239, 0.6875, 0.3115, 0.3627, 0.3297, 0.342, 0.3397, 0.3307, 0.3169, 0.3512, 0.3174, 0.6974, 0.3327, 0.6628, 0.3725, 0.6391, 0.3573, 0.6768, 0.3239, 0.4028, 0.3621, 0.3793, 0.3787, 0.342, 0.3397, 0.3627, 0.3297, 0.6628, 0.3725, 0.6268, 0.3958, 0.6183, 0.3752, 0.6391, 0.3573, 0.4246, 0.3793, 0.4169, 0.4006, 0.3793, 0.3787, 0.4028, 0.3621, 0.6268, 0.3958, 0.6048, 0.3978, 0.6008, 0.3779, 0.6183, 0.3752, 0.4424, 0.3812, 0.4393, 0.4015, 0.4169, 0.4006, 0.4246, 0.3793, 0.6048, 0.3978, 0.5531, 0.3905, 0.5597, 0.357, 0.6008, 0.3779, 0.4829, 0.3585, 0.4909, 0.3919, 0.4393, 0.4015, 0.4424, 0.3812, 0.5531, 0.3905, 0.5219, 0.386, 0.5211, 0.3439, 0.5597, 0.357, 0.5211, 0.3439, 0.5219, 0.386, 0.4909, 0.3919, 0.4829, 0.3585, 0.5773, 0.3402, 0.5998, 0.3448, 0.6008, 0.3779, 0.5597, 0.357, 0.4424, 0.3812, 0.442, 0.3478, 0.4646, 0.3422, 0.4829, 0.3585, 0.5998, 0.3448, 0.6155, 0.342, 0.6183, 0.3752, 0.6008, 0.3779, 0.4246, 0.3793, 0.426, 0.3456, 0.442, 0.3478, 0.4424, 0.3812, 0.6345, 0.3323, 0.6391, 0.3573, 0.6183, 0.3752, 0.6155, 0.342, 0.4246, 0.3793, 0.4028, 0.3621, 0.4064, 0.3365, 0.426, 0.3456, 0.6624, 0.3128, 0.6768, 0.3239, 0.6391, 0.3573, 0.6345, 0.3323, 0.4028, 0.3621, 0.3627, 0.3297, 0.3771, 0.3177, 0.4064, 0.3365, 0.6684, 0.298, 0.6875, 0.3115, 0.6768, 0.3239, 0.6624, 0.3128, 0.3627, 0.3297, 0.3512, 0.3174, 0.3703, 0.3026, 0.3771, 0.3177, 0.6641, 0.2779, 0.6839, 0.28, 0.6875, 0.3115, 0.6684, 0.298, 0.3512, 0.3174, 0.3537, 0.2846, 0.3741, 0.2818, 0.3703, 0.3026, 0.6392, 0.253, 0.6648, 0.2532, 0.6839, 0.28, 0.6641, 0.2779, 0.3537, 0.2846, 0.3727, 0.2564, 0.3989, 0.2556, 0.3741, 0.2818, 0.614, 0.2427, 0.6215, 0.2278, 0.6648, 0.2532, 0.6392, 0.253, 0.3727, 0.2564, 0.4165, 0.2295, 0.4245, 0.2445, 0.3989, 0.2556, 0.5729, 0.2586, 0.5531, 0.2096, 0.6215, 0.2278, 0.614, 0.2427, 0.4165, 0.2295, 0.4853, 0.2101, 0.4664, 0.2597, 0.4245, 0.2445, 0.5729, 0.2586, 0.5639, 0.272, 0.5198, 0.2489, 0.5531, 0.2096, 0.5198, 0.2489, 0.4759, 0.2731, 0.4664, 0.2597, 0.4853, 0.2101, 0.5773, 0.3402, 0.5597, 0.357, 0.5211, 0.3439, 0.5585, 0.3166, 0.5211, 0.3439, 0.4829, 0.3585, 0.4646, 0.3422, 0.4826, 0.3178, 0.5585, 0.3166, 0.5211, 0.3439, 0.5203, 0.2948, 0.5569, 0.2912, 0.5203, 0.2948, 0.5211, 0.3439, 0.4826, 0.3178, 0.4834, 0.2922, 0.5198, 0.2489, 0.5639, 0.272, 0.5569, 0.2912, 0.5203, 0.2948, 0.4834, 0.2922, 0.4759, 0.2731, 0.5198, 0.2489, 0.5203, 0.2948, 0.5255, 0.06897, 0.5189, 0.0679, 0.5189, 0.05968, 0.5364, 0.06207, 0.5189, 0.05968, 0.5189, 0.0679, 0.5124, 0.06896, 0.5015, 0.06204, 0.5312, 0.07383, 0.5255, 0.06897, 0.5364, 0.06207, 0.5428, 0.06409, 0.5015, 0.06204, 0.5124, 0.06896, 0.5066, 0.07381, 0.4951, 0.06405, 0.531, 0.08743, 0.5312, 0.07383, 0.5428, 0.06409, 0.5463, 0.07267, 0.4951, 0.06405, 0.5066, 0.07381, 0.5068, 0.08742, 0.4916, 0.07262, 0.5556, 0.1217, 0.532, 0.1277, 0.5327, 0.09092, 0.5483, 0.08489, 0.5052, 0.09091, 0.5058, 0.1277, 0.4822, 0.1218, 0.4895, 0.08486, 0.531, 0.08743, 0.5463, 0.07267, 0.5483, 0.08489, 0.5327, 0.09092, 0.4895, 0.08486, 0.4916, 0.07262, 0.5068, 0.08742, 0.5052, 0.09091, 0.5381, 0.1584, 0.519, 0.1517, 0.5189, 0.1284, 0.532, 0.1277, 0.5189, 0.1284, 0.519, 0.1517, 0.4999, 0.1584, 0.5058, 0.1277, 0.5327, 0.09092, 0.532, 0.1277, 0.5189, 0.1284, 0.5189, 0.09395, 0.5189, 0.1284, 0.5058, 0.1277, 0.5052, 0.09091, 0.5189, 0.09395, 0.5189, 0.08518, 0.531, 0.08743, 0.5327, 0.09092, 0.5189, 0.09395, 0.5052, 0.09091, 0.5068, 0.08742, 0.5189, 0.08518, 0.5189, 0.09395, 0.5484, 0.1736, 0.538, 0.176, 0.5352, 0.1668, 0.5381, 0.1584, 0.5028, 0.1669, 0.5001, 0.176, 0.4897, 0.1737, 0.4999, 0.1584, 0.5443, 0.1934, 0.5372, 0.1876, 0.538, 0.176, 0.5484, 0.1736, 0.5001, 0.176, 0.5009, 0.1876, 0.494, 0.1934, 0.4897, 0.1737, 0.5198, 0.2008, 0.5288, 0.1918, 0.5372, 0.1876, 0.5443, 0.1934, 0.5009, 0.1876, 0.5092, 0.1916, 0.5198, 0.2008, 0.494, 0.1934, 0.5176, 0.1906, 0.5191, 0.1854, 0.5288, 0.1918, 0.5198, 0.2008, 0.5092, 0.1916, 0.5191, 0.1854, 0.5176, 0.1906, 0.5198, 0.2008, 0.519, 0.1517, 0.5381, 0.1584, 0.5352, 0.1668, 0.519, 0.159, 0.5028, 0.1669, 0.4999, 0.1584, 0.519, 0.1517, 0.519, 0.159, 0.519, 0.159, 0.5352, 0.1668, 0.5311, 0.1716, 0.519, 0.1656, 0.5069, 0.1717, 0.5028, 0.1669, 0.519, 0.159, 0.519, 0.1656, 0.5191, 0.1854, 0.5191, 0.1795, 0.5282, 0.1863, 0.5288, 0.1918, 0.5098, 0.1863, 0.5191, 0.1795, 0.5191, 0.1854, 0.5092, 0.1916, 0.5288, 0.1918, 0.5282, 0.1863, 0.5335, 0.1842, 0.5372, 0.1876, 0.5045, 0.1842, 0.5098, 0.1863, 0.5092, 0.1916, 0.5009, 0.1876, 0.5372, 0.1876, 0.5335, 0.1842, 0.5334, 0.1767, 0.538, 0.176, 0.5046, 0.1768, 0.5045, 0.1842, 0.5009, 0.1876, 0.5001, 0.176, 0.538, 0.176, 0.5334, 0.1767, 0.5311, 0.1716, 0.5352, 0.1668, 0.5069, 0.1717, 0.5046, 0.1768, 0.5001, 0.176, 0.5028, 0.1669, 0.5191, 0.1795, 0.5334, 0.1767, 0.5335, 0.1842, 0.5282, 0.1863, 0.5045, 0.1842, 0.5046, 0.1768, 0.5191, 0.1795, 0.5098, 0.1863, 0.5191, 0.1795, 0.519, 0.1656, 0.5311, 0.1716, 0.5334, 0.1767, 0.5069, 0.1717, 0.519, 0.1656, 0.5191, 0.1795, 0.5046, 0.1768, 0.5198, 0.2008, 0.5443, 0.1934, 0.5531, 0.2096, 0.5198, 0.2489, 0.4853, 0.2101, 0.494, 0.1934, 0.5198, 0.2008, 0.5198, 0.2489, 0.5443, 0.1934, 0.5484, 0.1736, 0.5616, 0.1678, 0.5531, 0.2096, 0.4764, 0.168, 0.4897, 0.1737, 0.494, 0.1934, 0.4853, 0.2101, 0.5484, 0.1736, 0.5381, 0.1584, 0.5595, 0.1493, 0.5616, 0.1678, 0.4784, 0.1494, 0.4999, 0.1584, 0.4897, 0.1737, 0.4764, 0.168, 0.5381, 0.1584, 0.532, 0.1277, 0.5556, 0.1217, 0.5595, 0.1493, 0.4822, 0.1218, 0.5058, 0.1277, 0.4999, 0.1584, 0.4784, 0.1494, 0.5831, 0.1085, 0.5961, 0.1334, 0.5595, 0.1493, 0.5556, 0.1217, 0.4784, 0.1494, 0.4414, 0.1336, 0.4545, 0.1085, 0.4822, 0.1218, 0.5961, 0.1334, 0.6012, 0.1479, 0.5616, 0.1678, 0.5595, 0.1493, 0.4764, 0.168, 0.4363, 0.1482, 0.4414, 0.1336, 0.4784, 0.1494, 0.6055, 0.1651, 0.5531, 0.2096, 0.5616, 0.1678, 0.6012, 0.1479, 0.4764, 0.168, 0.4853, 0.2101, 0.432, 0.1656, 0.4363, 0.1482, 0.531, 0.08743, 0.5189, 0.08518, 0.5189, 0.08387, 0.5289, 0.08496, 0.5189, 0.08387, 0.5189, 0.08518, 0.5068, 0.08742, 0.5089, 0.08495, 0.5312, 0.07383, 0.531, 0.08743, 0.5289, 0.08496, 0.529, 0.07543, 0.5089, 0.08495, 0.5068, 0.08742, 0.5066, 0.07381, 0.5088, 0.07542, 0.5255, 0.06897, 0.5312, 0.07383, 0.529, 0.07543, 0.5238, 0.07051, 0.5088, 0.07542, 0.5066, 0.07381, 0.5124, 0.06896, 0.5141, 0.0705, 0.5189, 0.0679, 0.5255, 0.06897, 0.5238, 0.07051, 0.5189, 0.06947, 0.5141, 0.0705, 0.5124, 0.06896, 0.5189, 0.0679, 0.5189, 0.06947, 0.5189, 0.06947, 0.5238, 0.07051, 0.5216, 0.07497, 0.5189, 0.07426, 0.5163, 0.07497, 0.5141, 0.0705, 0.5189, 0.06947, 0.5189, 0.07426, 0.5238, 0.07051, 0.529, 0.07543, 0.5242, 0.07669, 0.5216, 0.07497, 0.5136, 0.07668, 0.5088, 0.07542, 0.5141, 0.0705, 0.5163, 0.07497, 0.529, 0.07543, 0.5289, 0.08496, 0.5246, 0.07989, 0.5242, 0.07669, 0.5133, 0.07988, 0.5089, 0.08495, 0.5088, 0.07542, 0.5136, 0.07668, 0.5289, 0.08496, 0.5189, 0.08387, 0.5189, 0.07933, 0.5246, 0.07989, 0.5189, 0.07933, 0.5189, 0.08387, 0.5089, 0.08495, 0.5133, 0.07988, 0.5189, 0.07933, 0.5189, 0.07426, 0.5216, 0.07497, 0.5246, 0.07989, 0.5163, 0.07497, 0.5189, 0.07426, 0.5189, 0.07933, 0.5133, 0.07988, 0.5246, 0.07989, 0.5216, 0.07497, 0.5242, 0.07669, 0.5136, 0.07668, 0.5163, 0.07497, 0.5133, 0.07988, 0.5569, 0.2912, 0.5639, 0.272, 0.5718, 0.2773, 0.5684, 0.2929, 0.4681, 0.2786, 0.4759, 0.2731, 0.4834, 0.2922, 0.472, 0.2943, 0.5585, 0.3166, 0.5569, 0.2912, 0.5684, 0.2929, 0.5731, 0.3114, 0.472, 0.2943, 0.4834, 0.2922, 0.4826, 0.3178, 0.4678, 0.3131, 0.5773, 0.3402, 0.5585, 0.3166, 0.5731, 0.3114, 0.5849, 0.3277, 0.4678, 0.3131, 0.4826, 0.3178, 0.4646, 0.3422, 0.4565, 0.33, 0.5639, 0.272, 0.5729, 0.2586, 0.5807, 0.2666, 0.5718, 0.2773, 0.4587, 0.268, 0.4664, 0.2597, 0.4759, 0.2731, 0.4681, 0.2786, 0.5729, 0.2586, 0.614, 0.2427, 0.6117, 0.2557, 0.5807, 0.2666, 0.4271, 0.2577, 0.4245, 0.2445, 0.4664, 0.2597, 0.4587, 0.268, 0.614, 0.2427, 0.6392, 0.253, 0.6325, 0.2629, 0.6117, 0.2557, 0.4061, 0.2655, 0.3989, 0.2556, 0.4245, 0.2445, 0.4271, 0.2577, 0.6392, 0.253, 0.6641, 0.2779, 0.6537, 0.28, 0.6325, 0.2629, 0.3849, 0.2836, 0.3741, 0.2818, 0.3989, 0.2556, 0.4061, 0.2655, 0.6641, 0.2779, 0.6684, 0.298, 0.6561, 0.2976, 0.6537, 0.28, 0.383, 0.3019, 0.3703, 0.3026, 0.3741, 0.2818, 0.3849, 0.2836, 0.6684, 0.298, 0.6624, 0.3128, 0.6528, 0.3102, 0.6561, 0.2976, 0.3869, 0.3146, 0.3771, 0.3177, 0.3703, 0.3026, 0.383, 0.3019, 0.6624, 0.3128, 0.6345, 0.3323, 0.629, 0.3239, 0.6528, 0.3102, 0.4116, 0.3277, 0.4064, 0.3365, 0.3771, 0.3177, 0.3869, 0.3146, 0.6345, 0.3323, 0.6155, 0.342, 0.6144, 0.332, 0.629, 0.3239, 0.4267, 0.3354, 0.426, 0.3456, 0.4064, 0.3365, 0.4116, 0.3277, 0.6155, 0.342, 0.5998, 0.3448, 0.601, 0.3336, 0.6144, 0.332, 0.4403, 0.3365, 0.442, 0.3478, 0.426, 0.3456, 0.4267, 0.3354, 0.5998, 0.3448, 0.5773, 0.3402, 0.5849, 0.3277, 0.601, 0.3336, 0.4565, 0.33, 0.4646, 0.3422, 0.442, 0.3478, 0.4403, 0.3365, 0.601, 0.3336, 0.5849, 0.3277, 0.5906, 0.3215, 0.6018, 0.3285, 0.4504, 0.3239, 0.4565, 0.33, 0.4403, 0.3365, 0.4394, 0.3313, 0.6144, 0.332, 0.601, 0.3336, 0.6018, 0.3285, 0.6133, 0.3271, 0.4394, 0.3313, 0.4403, 0.3365, 0.4267, 0.3354, 0.4276, 0.3304, 0.629, 0.3239, 0.6144, 0.332, 0.6133, 0.3271, 0.6269, 0.3205, 0.4276, 0.3304, 0.4267, 0.3354, 0.4116, 0.3277, 0.4136, 0.3242, 0.6528, 0.3102, 0.629, 0.3239, 0.6269, 0.3205, 0.6462, 0.3064, 0.4136, 0.3242, 0.4116, 0.3277, 0.3869, 0.3146, 0.3934, 0.3105, 0.6561, 0.2976, 0.6528, 0.3102, 0.6462, 0.3064, 0.6495, 0.2962, 0.3934, 0.3105, 0.3869, 0.3146, 0.383, 0.3019, 0.3897, 0.3002, 0.6537, 0.28, 0.6561, 0.2976, 0.6495, 0.2962, 0.6478, 0.2835, 0.3897, 0.3002, 0.383, 0.3019, 0.3849, 0.2836, 0.391, 0.2871, 0.6325, 0.2629, 0.6537, 0.28, 0.6478, 0.2835, 0.6298, 0.2673, 0.391, 0.2871, 0.3849, 0.2836, 0.4061, 0.2655, 0.4089, 0.27, 0.6117, 0.2557, 0.6325, 0.2629, 0.6298, 0.2673, 0.6126, 0.2616, 0.4089, 0.27, 0.4061, 0.2655, 0.4271, 0.2577, 0.4263, 0.2637, 0.5807, 0.2666, 0.6117, 0.2557, 0.6126, 0.2616, 0.5852, 0.271, 0.4263, 0.2637, 0.4271, 0.2577, 0.4587, 0.268, 0.4544, 0.2726, 0.5718, 0.2773, 0.5807, 0.2666, 0.5852, 0.271, 0.5781, 0.2819, 0.4544, 0.2726, 0.4587, 0.268, 0.4681, 0.2786, 0.4618, 0.2834, 0.5849, 0.3277, 0.5731, 0.3114, 0.5795, 0.3093, 0.5906, 0.3215, 0.4612, 0.3112, 0.4678, 0.3131, 0.4565, 0.33, 0.4504, 0.3239, 0.5731, 0.3114, 0.5684, 0.2929, 0.5775, 0.2938, 0.5795, 0.3093, 0.4628, 0.2954, 0.472, 0.2943, 0.4678, 0.3131, 0.4612, 0.3112, 0.5684, 0.2929, 0.5718, 0.2773, 0.5781, 0.2819, 0.5775, 0.2938, 0.4618, 0.2834, 0.4681, 0.2786, 0.472, 0.2943, 0.4628, 0.2954, 0.5219, 0.386, 0.5531, 0.3905, 0.5532, 0.4331, 0.523, 0.4336, 0.4928, 0.4345, 0.4909, 0.3919, 0.5219, 0.386, 0.523, 0.4336, 0.5531, 0.3905, 0.6048, 0.3978, 0.6098, 0.4315, 0.5532, 0.4331, 0.4359, 0.4357, 0.4393, 0.4015, 0.4909, 0.3919, 0.4928, 0.4345, 0.6048, 0.3978, 0.6268, 0.3958, 0.6482, 0.4193, 0.6098, 0.4315, 0.3965, 0.4254, 0.4169, 0.4006, 0.4393, 0.4015, 0.4359, 0.4357, 0.6268, 0.3958, 0.6628, 0.3725, 0.6921, 0.3883, 0.6482, 0.4193, 0.3503, 0.3962, 0.3793, 0.3787, 0.4169, 0.4006, 0.3965, 0.4254, 0.6628, 0.3725, 0.6974, 0.3327, 0.7263, 0.3418, 0.6921, 0.3883, 0.3128, 0.3506, 0.342, 0.3397, 0.3793, 0.3787, 0.3503, 0.3962, 0.6974, 0.3327, 0.7073, 0.3101, 0.7359, 0.3121, 0.7263, 0.3418, 0.3011, 0.3206, 0.3307, 0.3169, 0.342, 0.3397, 0.3128, 0.3506, 0.7073, 0.3101, 0.7153, 0.2654, 0.7299, 0.2564, 0.7359, 0.3121, 0.3049, 0.2611, 0.3205, 0.2703, 0.3307, 0.3169, 0.3011, 0.3206, 0.7153, 0.2654, 0.6764, 0.2332, 0.6982, 0.2169, 0.7299, 0.2564, 0.3374, 0.2192, 0.3603, 0.2359, 0.3205, 0.2703, 0.3049, 0.2611, 0.6764, 0.2332, 0.6474, 0.2005, 0.6631, 0.1907, 0.6982, 0.2169, 0.3735, 0.1919, 0.3897, 0.2019, 0.3603, 0.2359, 0.3374, 0.2192, 0.6269, 0.01561, 0.6494, 0.02238, 0.6605, 0.07608, 0.6214, 0.04809, 0.3768, 0.0753, 0.3888, 0.02159, 0.4113, 0.01513, 0.4164, 0.04763, 0.5675, 0.000144, 0.6269, 0.01561, 0.6214, 0.04809, 0.5772, 0.0328, 0.4164, 0.04763, 0.4113, 0.01513, 0.4706, 0.000144, 0.4608, 0.03266, 0.5189, 0.02489, 0.5675, 0.000144, 0.5772, 0.0328, 0.5474, 0.04172, 0.4608, 0.03266, 0.4706, 0.000144, 0.5189, 0.02489, 0.4905, 0.04167, 0.5403, 0.05381, 0.5189, 0.05029, 0.5189, 0.02489, 0.5474, 0.04172, 0.5189, 0.02489, 0.5189, 0.05029, 0.4976, 0.05377, 0.4905, 0.04167, 0.5519, 0.05834, 0.5403, 0.05381, 0.5474, 0.04172, 0.5581, 0.05387, 0.4905, 0.04167, 0.4976, 0.05377, 0.486, 0.05827, 0.4798, 0.05378, 0.5551, 0.0619, 0.5519, 0.05834, 0.5581, 0.05387, 0.577, 0.058, 0.4798, 0.05378, 0.486, 0.05827, 0.4828, 0.06183, 0.4609, 0.05785, 0.5638, 0.07659, 0.5551, 0.0619, 0.577, 0.058, 0.6117, 0.07827, 0.4609, 0.05785, 0.4828, 0.06183, 0.474, 0.07651, 0.4259, 0.07799, 0.577, 0.058, 0.5772, 0.0328, 0.6214, 0.04809, 0.6117, 0.07827, 0.4164, 0.04763, 0.4608, 0.03266, 0.4609, 0.05785, 0.4259, 0.07799, 0.577, 0.058, 0.5581, 0.05387, 0.5474, 0.04172, 0.5772, 0.0328, 0.4905, 0.04167, 0.4798, 0.05378, 0.4609, 0.05785, 0.4608, 0.03266, 0.6267, 0.1114, 0.6117, 0.07827, 0.6214, 0.04809, 0.6605, 0.07608, 0.4164, 0.04763, 0.4259, 0.07799, 0.4106, 0.1112, 0.3768, 0.0753, 0.5831, 0.1085, 0.5638, 0.07659, 0.6117, 0.07827, 0.6267, 0.1114, 0.4259, 0.07799, 0.474, 0.07651, 0.4545, 0.1085, 0.4106, 0.1112, 0.5961, 0.1334, 0.6295, 0.1305, 0.6235, 0.1468, 0.6012, 0.1479, 0.4137, 0.1472, 0.4076, 0.1306, 0.4414, 0.1336, 0.4363, 0.1482, 0.5831, 0.1085, 0.6267, 0.1114, 0.6295, 0.1305, 0.5961, 0.1334, 0.4076, 0.1306, 0.4106, 0.1112, 0.4545, 0.1085, 0.4414, 0.1336, 0.6055, 0.1651, 0.6012, 0.1479, 0.6235, 0.1468, 0.6193, 0.1598, 0.4137, 0.1472, 0.4363, 0.1482, 0.432, 0.1656, 0.418, 0.1604, 0.6055, 0.1651, 0.6193, 0.1598, 0.6631, 0.1907, 0.6474, 0.2005, 0.3735, 0.1919, 0.418, 0.1604, 0.432, 0.1656, 0.3897, 0.2019, 0.9459, 0.07957, 0.8862, 0.1218, 0.8491, 0.09973, 0.8918, 0.03692, 0.1831, 0.09213, 0.1413, 0.1125, 0.07896, 0.06072, 0.1423, 0.02147, 0.8918, 0.03692, 0.8491, 0.09973, 0.7885, 0.08083, 0.8056, 0.01079, 0.2464, 0.07651, 0.1831, 0.09213, 0.1423, 0.02147, 0.2326, 0.003484, 0.8056, 0.01079, 0.7885, 0.08083, 0.687, 0.0772, 0.6724, 0.0222, 0.3499, 0.07596, 0.2464, 0.07651, 0.2326, 0.003484, 0.366, 0.02099, 0.6724, 0.0222, 0.687, 0.0772, 0.6605, 0.07608, 0.6494, 0.02238, 0.3768, 0.0753, 0.3499, 0.07596, 0.366, 0.02099, 0.3888, 0.02159, 0.6267, 0.1114, 0.6605, 0.07608, 0.687, 0.0772, 0.6295, 0.1305, 0.3499, 0.07596, 0.3768, 0.0753, 0.4106, 0.1112, 0.4076, 0.1306, 0.7299, 0.2564, 0.6982, 0.2169, 0.7602, 0.1932, 0.789, 0.2333, 0.2716, 0.1939, 0.3374, 0.2192, 0.3049, 0.2611, 0.2413, 0.237, 0.9945, 0.1677, 0.9091, 0.1833, 0.8862, 0.1218, 0.9459, 0.07957, 0.1413, 0.1125, 0.1079, 0.1791, 0.01183, 0.1554, 0.07896, 0.06072, 0.9117, 0.4024, 0.8629, 0.3386, 0.8941, 0.3019, 0.9629, 0.3448, 0.1238, 0.3155, 0.1606, 0.3568, 0.1064, 0.4327, 0.04397, 0.367, 0.9629, 0.3448, 0.8941, 0.3019, 0.9154, 0.2598, 0.9999, 0.2546, 0.09896, 0.267, 0.1238, 0.3155, 0.04397, 0.367, 0.000144, 0.2591, 0.9999, 0.2546, 0.9154, 0.2598, 0.9091, 0.1833, 0.9945, 0.1677, 0.1079, 0.1791, 0.09896, 0.267, 0.000144, 0.2591, 0.01183, 0.1554, 0.7495, 0.3347, 0.7359, 0.3121, 0.7663, 0.3008, 0.7892, 0.3137, 0.2674, 0.3101, 0.3011, 0.3206, 0.2882, 0.3465, 0.243, 0.3256, 0.7892, 0.3137, 0.7663, 0.3008, 0.8153, 0.2764, 0.8462, 0.2934, 0.2131, 0.2852, 0.2674, 0.3101, 0.243, 0.3256, 0.1785, 0.305, 0.8462, 0.2934, 0.8153, 0.2764, 0.845, 0.2564, 0.8735, 0.2659, 0.1797, 0.2633, 0.2131, 0.2852, 0.1785, 0.305, 0.1471, 0.2743, 0.8735, 0.2659, 0.845, 0.2564, 0.8591, 0.2282, 0.887, 0.2338, 0.1628, 0.2317, 0.1797, 0.2633, 0.1471, 0.2743, 0.1315, 0.2376, 0.8424, 0.1952, 0.875, 0.1847, 0.887, 0.2338, 0.8591, 0.2282, 0.1315, 0.2376, 0.1452, 0.1827, 0.1768, 0.1962, 0.1628, 0.2317, 0.9091, 0.1833, 0.9154, 0.2598, 0.887, 0.2338, 0.875, 0.1847, 0.1315, 0.2376, 0.09896, 0.267, 0.1079, 0.1791, 0.1452, 0.1827, 0.9154, 0.2598, 0.8941, 0.3019, 0.8735, 0.2659, 0.887, 0.2338, 0.1471, 0.2743, 0.1238, 0.3155, 0.09896, 0.267, 0.1315, 0.2376, 0.8941, 0.3019, 0.8629, 0.3386, 0.8462, 0.2934, 0.8735, 0.2659, 0.1785, 0.305, 0.1606, 0.3568, 0.1238, 0.3155, 0.1471, 0.2743, 0.8629, 0.3386, 0.7943, 0.3641, 0.7892, 0.3137, 0.8462, 0.2934, 0.243, 0.3256, 0.2398, 0.3826, 0.1606, 0.3568, 0.1785, 0.305, 0.7702, 0.3795, 0.7495, 0.3347, 0.7892, 0.3137, 0.7943, 0.3641, 0.243, 0.3256, 0.2882, 0.3465, 0.2681, 0.3987, 0.2398, 0.3826, 0.8455, 0.45, 0.7943, 0.3641, 0.8629, 0.3386, 0.9117, 0.4024, 0.1606, 0.3568, 0.2398, 0.3826, 0.1853, 0.4841, 0.1064, 0.4327, 0.8159, 0.4454, 0.7706, 0.4443, 0.7557, 0.4186, 0.7702, 0.3795, 0.287, 0.4429, 0.2714, 0.4733, 0.2193, 0.4772, 0.2681, 0.3987, 0.8159, 0.4454, 0.7702, 0.3795, 0.7943, 0.3641, 0.8455, 0.45, 0.2398, 0.3826, 0.2681, 0.3987, 0.2193, 0.4772, 0.1853, 0.4841, 0.8198, 0.4681, 0.8159, 0.4454, 0.8455, 0.45, 0.1853, 0.4841, 0.2193, 0.4772, 0.2159, 0.5036, 0.7359, 0.3121, 0.7299, 0.2564, 0.789, 0.2333, 0.7663, 0.3008, 0.2413, 0.237, 0.3049, 0.2611, 0.3011, 0.3206, 0.2674, 0.3101, 0.789, 0.2333, 0.8096, 0.2339, 0.8153, 0.2764, 0.7663, 0.3008, 0.2131, 0.2852, 0.2192, 0.2374, 0.2413, 0.237, 0.2674, 0.3101, 0.8096, 0.2339, 0.8293, 0.2196, 0.845, 0.2564, 0.8153, 0.2764, 0.1797, 0.2633, 0.1991, 0.2225, 0.2192, 0.2374, 0.2131, 0.2852, 0.8424, 0.1952, 0.8591, 0.2282, 0.845, 0.2564, 0.8293, 0.2196, 0.1797, 0.2633, 0.1628, 0.2317, 0.1768, 0.1962, 0.1991, 0.2225, 0.687, 0.0772, 0.7885, 0.08083, 0.7865, 0.1176, 0.7155, 0.1397, 0.2467, 0.1148, 0.2464, 0.07651, 0.3499, 0.07596, 0.3195, 0.1394, 0.7602, 0.1932, 0.7155, 0.1397, 0.7865, 0.1176, 0.7855, 0.1523, 0.2467, 0.1148, 0.3195, 0.1394, 0.2716, 0.1939, 0.246, 0.151, 0.6982, 0.2169, 0.6631, 0.1907, 0.7155, 0.1397, 0.7602, 0.1932, 0.3195, 0.1394, 0.3735, 0.1919, 0.3374, 0.2192, 0.2716, 0.1939, 0.6631, 0.1907, 0.6235, 0.1468, 0.6295, 0.1305, 0.7155, 0.1397, 0.4076, 0.1306, 0.4137, 0.1472, 0.3735, 0.1919, 0.3195, 0.1394, 0.6295, 0.1305, 0.687, 0.0772, 0.7155, 0.1397, 0.3195, 0.1394, 0.3499, 0.07596, 0.4076, 0.1306, 0.6631, 0.1907, 0.6193, 0.1598, 0.6235, 0.1468, 0.4137, 0.1472, 0.418, 0.1604, 0.3735, 0.1919, 0.8424, 0.1952, 0.8374, 0.1564, 0.8582, 0.1378, 0.875, 0.1847, 0.1717, 0.1323, 0.1966, 0.1552, 0.1768, 0.1962, 0.1452, 0.1827, 0.9091, 0.1833, 0.875, 0.1847, 0.8582, 0.1378, 0.8862, 0.1218, 0.1717, 0.1323, 0.1452, 0.1827, 0.1079, 0.1791, 0.1413, 0.1125, 0.7855, 0.1523, 0.7865, 0.1176, 0.8582, 0.1378, 0.8374, 0.1564, 0.1717, 0.1323, 0.2467, 0.1148, 0.246, 0.151, 0.1966, 0.1552, 0.7885, 0.08083, 0.8491, 0.09973, 0.8582, 0.1378, 0.7865, 0.1176, 0.1717, 0.1323, 0.1831, 0.09213, 0.2464, 0.07651, 0.2467, 0.1148, 0.8862, 0.1218, 0.8582, 0.1378, 0.8491, 0.09973, 0.1831, 0.09213, 0.1717, 0.1323, 0.1413, 0.1125, 0.5062, 0.9049, 0.4324, 0.8949, 0.4388, 0.8702, 0.4911, 0.8817, 0.3159, 0.8682, 0.3216, 0.8932, 0.2472, 0.9012, 0.263, 0.8783, 0.5062, 0.9049, 0.4911, 0.8817, 0.5728, 0.8605, 0.6048, 0.8799, 0.1815, 0.8547, 0.263, 0.8783, 0.2472, 0.9012, 0.1487, 0.8733, 0.6048, 0.8799, 0.5728, 0.8605, 0.5864, 0.794, 0.62, 0.7916, 0.1697, 0.7875, 0.1815, 0.8547, 0.1487, 0.8733, 0.1361, 0.7841, 0.62, 0.7916, 0.5864, 0.794, 0.549, 0.7464, 0.5638, 0.7392, 0.2087, 0.7409, 0.1697, 0.7875, 0.1361, 0.7841, 0.1941, 0.7332, 0.5638, 0.7392, 0.549, 0.7464, 0.5003, 0.7117, 0.5083, 0.6977, 0.2584, 0.7075, 0.2087, 0.7409, 0.1941, 0.7332, 0.2508, 0.6932, 0.5083, 0.6977, 0.5003, 0.7117, 0.4386, 0.6807, 0.4348, 0.6589, 0.321, 0.678, 0.2584, 0.7075, 0.2508, 0.6932, 0.3253, 0.6562, 0.5003, 0.7117, 0.5057, 0.7309, 0.453, 0.7, 0.4386, 0.6807, 0.3061, 0.697, 0.2525, 0.7266, 0.2584, 0.7075, 0.321, 0.678, 0.549, 0.7464, 0.5429, 0.7558, 0.5057, 0.7309, 0.5003, 0.7117, 0.2525, 0.7266, 0.2146, 0.7504, 0.2087, 0.7409, 0.2584, 0.7075, 0.5864, 0.794, 0.5681, 0.7874, 0.5429, 0.7558, 0.549, 0.7464, 0.2146, 0.7504, 0.1883, 0.7814, 0.1697, 0.7875, 0.2087, 0.7409, 0.5728, 0.8605, 0.5555, 0.8264, 0.5681, 0.7874, 0.5864, 0.794, 0.1883, 0.7814, 0.1998, 0.8209, 0.1815, 0.8547, 0.1697, 0.7875, 0.4911, 0.8817, 0.5012, 0.8444, 0.5555, 0.8264, 0.5728, 0.8605, 0.1998, 0.8209, 0.2538, 0.8405, 0.263, 0.8783, 0.1815, 0.8547, 0.4911, 0.8817, 0.4388, 0.8702, 0.4578, 0.84, 0.5012, 0.8444, 0.2976, 0.8374, 0.3159, 0.8682, 0.263, 0.8783, 0.2538, 0.8405, 0.7602, 0.1932, 0.7855, 0.1523, 0.796, 0.177, 0.7832, 0.1874, 0.2336, 0.1756, 0.246, 0.151, 0.2716, 0.1939, 0.247, 0.1871, 0.391, 0.6119, 0.4348, 0.6589, 0.4386, 0.6807, 0.3948, 0.6861, 0.321, 0.678, 0.3253, 0.6562, 0.3699, 0.6102, 0.3648, 0.6844, 0.789, 0.2333, 0.7602, 0.1932, 0.7832, 0.1874, 0.8096, 0.2339, 0.247, 0.1871, 0.2716, 0.1939, 0.2413, 0.237, 0.2192, 0.2374, 0.3917, 0.8621, 0.4016, 0.8415, 0.4388, 0.8702, 0.4324, 0.8949, 0.3159, 0.8682, 0.354, 0.8403, 0.3634, 0.8613, 0.3216, 0.8932, 0.4386, 0.6807, 0.453, 0.7, 0.435, 0.7183, 0.3948, 0.6861, 0.3237, 0.7157, 0.3061, 0.697, 0.321, 0.678, 0.3648, 0.6844, 0.4337, 0.7297, 0.3847, 0.7103, 0.3948, 0.6861, 0.435, 0.7183, 0.3648, 0.6844, 0.3744, 0.709, 0.3247, 0.7272, 0.3237, 0.7157, 0.411, 0.7477, 0.3847, 0.7103, 0.4337, 0.7297, 0.4278, 0.7428, 0.3247, 0.7272, 0.3744, 0.709, 0.347, 0.7458, 0.3303, 0.7405, 0.4181, 0.7849, 0.3847, 0.7954, 0.3847, 0.7103, 0.411, 0.7477, 0.3744, 0.709, 0.3723, 0.7945, 0.339, 0.7831, 0.347, 0.7458, 0.4016, 0.8415, 0.3847, 0.7954, 0.4181, 0.7849, 0.4313, 0.8175, 0.339, 0.7831, 0.3723, 0.7945, 0.354, 0.8403, 0.3248, 0.8155, 0.4388, 0.8702, 0.4016, 0.8415, 0.4313, 0.8175, 0.4578, 0.84, 0.3248, 0.8155, 0.354, 0.8403, 0.3159, 0.8682, 0.2976, 0.8374, 0.8096, 0.2339, 0.8163, 0.2031, 0.8251, 0.2098, 0.8293, 0.2196, 0.1998, 0.2148, 0.2098, 0.2062, 0.2192, 0.2374, 0.1991, 0.2225, 0.8096, 0.2339, 0.7832, 0.1874, 0.8022, 0.1846, 0.8163, 0.2031, 0.2265, 0.1831, 0.247, 0.1871, 0.2192, 0.2374, 0.2098, 0.2062, 0.7832, 0.1874, 0.796, 0.177, 0.8022, 0.1846, 0.2265, 0.1831, 0.2336, 0.1756, 0.247, 0.1871, 0.4578, 0.84, 0.4313, 0.8175, 0.4485, 0.8046, 0.4734, 0.8247, 0.3079, 0.802, 0.3248, 0.8155, 0.2976, 0.8374, 0.2824, 0.8215, 0.4313, 0.8175, 0.4181, 0.7849, 0.4359, 0.7796, 0.4485, 0.8046, 0.3212, 0.7772, 0.339, 0.7831, 0.3248, 0.8155, 0.3079, 0.802, 0.4181, 0.7849, 0.411, 0.7477, 0.4237, 0.7542, 0.4359, 0.7796, 0.3341, 0.752, 0.347, 0.7458, 0.339, 0.7831, 0.3212, 0.7772, 0.411, 0.7477, 0.4278, 0.7428, 0.4379, 0.7498, 0.4237, 0.7542, 0.3199, 0.7473, 0.3303, 0.7405, 0.347, 0.7458, 0.3341, 0.752, 0.4278, 0.7428, 0.4337, 0.7297, 0.4454, 0.732, 0.4379, 0.7498, 0.3129, 0.7292, 0.3247, 0.7272, 0.3303, 0.7405, 0.3199, 0.7473, 0.4337, 0.7297, 0.435, 0.7183, 0.441, 0.7244, 0.4454, 0.732, 0.3175, 0.7217, 0.3237, 0.7157, 0.3247, 0.7272, 0.3129, 0.7292, 0.435, 0.7183, 0.453, 0.7, 0.4553, 0.7137, 0.441, 0.7244, 0.3035, 0.7107, 0.3061, 0.697, 0.3237, 0.7157, 0.3175, 0.7217, 0.5012, 0.8444, 0.4578, 0.84, 0.4734, 0.8247, 0.5125, 0.8288, 0.2824, 0.8215, 0.2976, 0.8374, 0.2538, 0.8405, 0.243, 0.8246, 0.5555, 0.8264, 0.5012, 0.8444, 0.5125, 0.8288, 0.5509, 0.8118, 0.243, 0.8246, 0.2538, 0.8405, 0.1998, 0.8209, 0.2048, 0.8064, 0.5681, 0.7874, 0.5555, 0.8264, 0.5509, 0.8118, 0.5521, 0.7877, 0.2048, 0.8064, 0.1998, 0.8209, 0.1883, 0.7814, 0.2043, 0.7822, 0.5429, 0.7558, 0.5681, 0.7874, 0.5521, 0.7877, 0.5394, 0.7645, 0.2043, 0.7822, 0.1883, 0.7814, 0.2146, 0.7504, 0.2178, 0.7593, 0.5057, 0.7309, 0.5429, 0.7558, 0.5394, 0.7645, 0.5084, 0.7431, 0.2178, 0.7593, 0.2146, 0.7504, 0.2525, 0.7266, 0.2494, 0.7387, 0.453, 0.7, 0.5057, 0.7309, 0.5084, 0.7431, 0.4553, 0.7137, 0.2494, 0.7387, 0.2525, 0.7266, 0.3061, 0.697, 0.3035, 0.7107, 0.4379, 0.7498, 0.4454, 0.732, 0.4708, 0.7484, 0.4548, 0.7617, 0.287, 0.745, 0.3129, 0.7292, 0.3199, 0.7473, 0.3027, 0.7587, 0.4548, 0.7617, 0.4708, 0.7484, 0.4889, 0.7705, 0.4754, 0.7839, 0.2683, 0.7667, 0.287, 0.745, 0.3027, 0.7587, 0.2814, 0.7805, 0.4754, 0.7839, 0.4889, 0.7705, 0.5037, 0.7876, 0.4945, 0.8025, 0.253, 0.7834, 0.2683, 0.7667, 0.2814, 0.7805, 0.2618, 0.7986, 0.4945, 0.8025, 0.5037, 0.7876, 0.5186, 0.7916, 0.5168, 0.8073, 0.2379, 0.787, 0.253, 0.7834, 0.2618, 0.7986, 0.2392, 0.8029, 0.5125, 0.8288, 0.4734, 0.8247, 0.4945, 0.8025, 0.5168, 0.8073, 0.2618, 0.7986, 0.2824, 0.8215, 0.243, 0.8246, 0.2392, 0.8029, 0.4485, 0.8046, 0.4754, 0.7839, 0.4945, 0.8025, 0.4734, 0.8247, 0.2618, 0.7986, 0.2814, 0.7805, 0.3079, 0.802, 0.2824, 0.8215, 0.4485, 0.8046, 0.4359, 0.7796, 0.4548, 0.7617, 0.4754, 0.7839, 0.3027, 0.7587, 0.3212, 0.7772, 0.3079, 0.802, 0.2814, 0.7805, 0.4379, 0.7498, 0.4548, 0.7617, 0.4359, 0.7796, 0.4237, 0.7542, 0.3212, 0.7772, 0.3027, 0.7587, 0.3199, 0.7473, 0.3341, 0.752, 0.441, 0.7244, 0.4553, 0.7137, 0.4708, 0.7484, 0.4454, 0.732, 0.287, 0.745, 0.3035, 0.7107, 0.3175, 0.7217, 0.3129, 0.7292, 0.5084, 0.7431, 0.4889, 0.7705, 0.4708, 0.7484, 0.4553, 0.7137, 0.287, 0.745, 0.2683, 0.7667, 0.2494, 0.7387, 0.3035, 0.7107, 0.5394, 0.7645, 0.5037, 0.7876, 0.4889, 0.7705, 0.5084, 0.7431, 0.2683, 0.7667, 0.253, 0.7834, 0.2178, 0.7593, 0.2494, 0.7387, 0.5521, 0.7877, 0.5186, 0.7916, 0.5037, 0.7876, 0.5394, 0.7645, 0.253, 0.7834, 0.2379, 0.787, 0.2043, 0.7822, 0.2178, 0.7593, 0.5509, 0.8118, 0.5168, 0.8073, 0.5186, 0.7916, 0.5521, 0.7877, 0.2379, 0.787, 0.2392, 0.8029, 0.2048, 0.8064, 0.2043, 0.7822, 0.5125, 0.8288, 0.5168, 0.8073, 0.5509, 0.8118, 0.2048, 0.8064, 0.2392, 0.8029, 0.243, 0.8246, 0.5083, 0.6977, 0.4348, 0.6589, 0.4841, 0.6288, 0.5434, 0.6835, 0.2769, 0.6251, 0.3253, 0.6562, 0.2508, 0.6932, 0.2161, 0.6781, 0.5638, 0.7392, 0.5083, 0.6977, 0.5434, 0.6835, 0.5811, 0.7269, 0.2161, 0.6781, 0.2508, 0.6932, 0.1941, 0.7332, 0.1772, 0.7204, 0.62, 0.7916, 0.5638, 0.7392, 0.5811, 0.7269, 0.6167, 0.76, 0.1772, 0.7204, 0.1941, 0.7332, 0.1361, 0.7841, 0.1404, 0.7524, 0.7075, 0.7599, 0.62, 0.7916, 0.6167, 0.76, 0.6606, 0.7412, 0.1404, 0.7524, 0.1361, 0.7841, 0.04953, 0.7488, 0.09704, 0.7321, 0.7455, 0.6521, 0.7075, 0.7599, 0.6606, 0.7412, 0.6773, 0.6704, 0.09704, 0.7321, 0.04953, 0.7488, 0.01941, 0.6397, 0.08356, 0.662, 0.7408, 0.5724, 0.7455, 0.6521, 0.6773, 0.6704, 0.6714, 0.5927, 0.08356, 0.662, 0.01941, 0.6397, 0.03366, 0.5644, 0.09282, 0.5899, 0.6773, 0.6704, 0.5434, 0.6835, 0.4841, 0.6288, 0.6714, 0.5927, 0.2769, 0.6251, 0.2161, 0.6781, 0.08356, 0.662, 0.09282, 0.5899, 0.6773, 0.6704, 0.6606, 0.7412, 0.5811, 0.7269, 0.5434, 0.6835, 0.1772, 0.7204, 0.09704, 0.7321, 0.08356, 0.662, 0.2161, 0.6781, 0.6606, 0.7412, 0.6167, 0.76, 0.5811, 0.7269, 0.1772, 0.7204, 0.1404, 0.7524, 0.09704, 0.7321, 0.8424, 0.1952, 0.8293, 0.2196, 0.8346, 0.2069, 0.8347, 0.207, 0.03366, 0.5644, 0.05122, 0.5227, 0.145, 0.5626, 0.09282, 0.5899, 0.6204, 0.5657, 0.6714, 0.5927, 0.4841, 0.6288, 0.4981, 0.5523, 0.2769, 0.6251, 0.09282, 0.5899, 0.145, 0.5626, 0.2642, 0.5501, 0.391, 0.6119, 0.4981, 0.5523, 0.4841, 0.6288, 0.4348, 0.6589, 0.2769, 0.6251, 0.2642, 0.5501, 0.3699, 0.6102, 0.3253, 0.6562])
me_suzanne.materials.append(mat_material_001)
me_suzanne.use_remesh_preserve_volume = False
me_suzanne.use_remesh_preserve_attributes = False
me_suzanne.use_mirror_vertex_groups = False
me_suzanne.update()
me_plane = bpy.data.meshes.new('Plane')
me_plane.from_pydata([(-1.0, -1.0, 0.0), (1.0, -1.0, 0.0), (-1.0, 1.0, 0.0), (1.0, 1.0, 0.0)], [], [(0, 1, 3, 2)])
_uv = me_plane.uv_layers.new(name='UVMap')
_uv.uv.foreach_set('vector', [0.0, 0.0, 1.0, 0.0, 1.0, 1.0, 0.0, 1.0])
me_plane.use_remesh_preserve_volume = False
me_plane.use_remesh_preserve_attributes = False
me_plane.use_mirror_vertex_groups = False
me_plane.update()
me_plane_001 = bpy.data.meshes.new('Plane.001')
me_plane_001.from_pydata([(-1.0, -1.0, 0.0), (1.0, -1.0, 0.0), (-1.0, 1.0, 0.0), (1.0, 1.0, 0.0)], [], [(0, 1, 3, 2)])
_uv = me_plane_001.uv_layers.new(name='UVMap')
_uv.uv.foreach_set('vector', [0.0, 0.0, 1.0, 0.0, 1.0, 1.0, 0.0, 1.0])
me_plane_001.use_remesh_preserve_volume = False
me_plane_001.use_remesh_preserve_attributes = False
me_plane_001.use_mirror_vertex_groups = False
me_plane_001.update()

# ---- objects
ob_light = bpy.data.objects.new('Light', light_light)
ob_camera = bpy.data.objects.new('Camera', cam_camera)
ob_suzanne = bpy.data.objects.new('Suzanne', me_suzanne)
ob_plane = bpy.data.objects.new('Plane', me_plane)
ob_plane_001 = bpy.data.objects.new('Plane.001', me_plane_001)

# ---- transforms, parenting, visibility, modifiers, constraints
ob_light.location = (4.076, 1.005, 5.904)
ob_light.rotation_euler = (0.6503, 0.05522, 1.866)
ob_light.lock_rotations_4d = False
ob_light.empty_display_type = 'ARROWS'
ob_light.color = (0.0, 0.0, 0.0, 0.0)
ob_light.lineart.crease_threshold = 0.0
ob_camera.location = (7.359, -6.926, 4.958)
ob_camera.rotation_euler = (1.109, 0.0, 0.8149)
ob_camera.lock_rotations_4d = False
ob_camera.empty_display_type = 'ARROWS'
ob_camera.color = (0.0, 0.0, 0.0, 0.0)
ob_camera.display_type = 'WIRE'
ob_camera.lineart.crease_threshold = 0.0
ob_suzanne.location = (0.03968, 0.2146, 0.8749)
ob_suzanne.lineart.crease_threshold = 0.0
ob_plane.location = (0.0, 0.0, 0.0)
ob_plane.scale = (4.429, 4.429, 4.429)
ob_plane.lineart.crease_threshold = 0.0
ob_plane_001.location = (-2.236, -3.557, 1.997)
ob_plane_001.rotation_euler = (-2.23, -0.0, 0.0)
ob_plane_001.scale = (3.435, 3.435, 3.435)
ob_plane_001.lineart.crease_threshold = 0.0

# ---- collection membership
col_collection.objects.link(ob_light)
col_collection.objects.link(ob_camera)
col_collection.objects.link(ob_suzanne)
col_collection.objects.link(ob_plane)
col_collection.objects.link(ob_plane_001)

# ---- scene / render settings (as saved in the file)
scene.camera = ob_camera
scene.frame_start = 1; scene.frame_end = 250; scene.frame_set(1)
scene.render.engine = 'CYCLES'
scene.cycles.shading_system = True
scene.cycles.use_denoising = False
scene.cycles.samples = 128
scene.cycles.sampling_pattern = 'TABULATED_SOBOL'
scene.cycles.use_adaptive_sampling = False
scene.cycles.use_light_tree = False
scene.view_settings.view_transform = 'Filmic'
bpy.context.view_layer.update()
